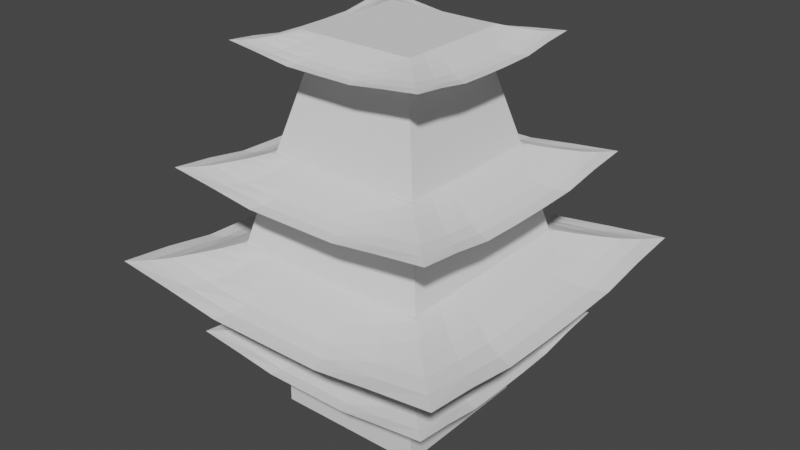# Source: houseJPN.blend  (saved by Blender 3.3.6; exported with 4.5.12 LTS)
import bpy
from mathutils import Matrix  # noqa: F401  (used for matrix-valued properties, if any)

bpy.ops.wm.read_factory_settings(use_empty=True)
scene = bpy.context.scene
scene.name = 'Scene'

# ---- collections
col_collection = bpy.data.collections.new('Collection'); scene.collection.children.link(col_collection)

# ---- world
world_world = bpy.data.worlds.new('World'); scene.world = world_world
world_world.use_nodes = True; world_world.node_tree.nodes.clear()
_N = world_world.node_tree.nodes; _L = world_world.node_tree.links
n0 = _N.new('ShaderNodeOutputWorld'); n0.name = 'World Output'; n0.location = (300, 300)
n1 = _N.new('ShaderNodeBackground'); n1.name = 'Background'; n1.location = (10, 300)
n1.inputs[0].default_value = (0.05088, 0.05088, 0.05088, 1.0)
_L.new(n1.outputs[0], n0.inputs[0])
n0.is_active_output = True
world_world.color = (0.05088, 0.05088, 0.05088)
world_world.use_sun_shadow = False
world_world.sun_shadow_jitter_overblur = 0.0

# ---- meshes
me_plane = bpy.data.meshes.new('Plane')
me_plane.from_pydata([(-1.0, -1.0, 0.1139), (1.0, -1.0, 0.1139), (-1.0, 1.0, 0.1139), (1.0, 1.0, 0.1139), (-1.0, -1.0, 0.1139), (1.0, -1.0, 0.1139), (-0.5769, 0.5769, 0.1882), (-0.5769, -0.5769, 0.1882), (0.5769, 0.5769, 0.1882), (0.5769, -0.5769, 0.1882), (-0.9154, -0.9154, 0.1118), (-0.8308, -0.8308, 0.1199), (-0.7462, -0.7462, 0.1398), (-0.6616, -0.6616, 0.1606), (-0.6616, 0.6616, 0.1606), (-0.7462, 0.7462, 0.1398), (-0.8308, 0.8308, 0.1199), (-0.9154, 0.9154, 0.1118), (0.9154, -0.9154, 0.1118), (0.8308, -0.8308, 0.1199), (0.7462, -0.7462, 0.1398), (0.6616, -0.6616, 0.1606), (0.9154, 0.9154, 0.1118), (0.8308, 0.8308, 0.1199), (0.7462, 0.7462, 0.1398), (0.6616, 0.6616, 0.1606), (-0.6667, -1.0, 0.07502), (-0.3333, -1.0, 0.03065), (2.98e-08, -1.0, 0.03008), (0.3333, -1.0, 0.03065), (0.6667, -1.0, 0.07502), (0.3846, 0.5769, 0.1853), (0.1923, 0.5769, 0.1853), (-1.49e-08, 0.5769, 0.1853), (-0.1923, 0.5769, 0.1853), (-0.3846, 0.5769, 0.1853), (-0.6667, -1.0, 0.07502), (-0.3333, -1.0, 0.03065), (2.98e-08, -1.0, 0.03008), (0.3333, -1.0, 0.03065), (0.6667, -1.0, 0.07502), (-0.3846, -0.5769, 0.1853), (-0.1923, -0.5769, 0.1853), (1.49e-08, -0.5769, 0.1853), (0.1923, -0.5769, 0.1853), (0.3846, -0.5769, 0.1853), (0.6667, 1.0, 0.07502), (0.3333, 1.0, 0.03065), (-2.98e-08, 1.0, 0.03008), (-0.3333, 1.0, 0.03065), (-0.6667, 1.0, 0.07502), (0.441, 0.6616, 0.1439), (0.2205, 0.6616, 0.1433), (0.0, 0.6616, 0.1433), (-0.2205, 0.6616, 0.1433), (-0.441, 0.6616, 0.1439), (0.4974, 0.7462, 0.109), (0.2487, 0.7462, 0.1012), (0.0, 0.7462, 0.1012), (-0.2487, 0.7462, 0.1012), (-0.4974, 0.7462, 0.109), (0.5539, 0.8308, 0.07913), (0.2769, 0.8308, 0.05919), (0.0, 0.8308, 0.05919), (-0.2769, 0.8308, 0.05919), (-0.5539, 0.8308, 0.07913), (0.6103, 0.9154, 0.0678), (0.3051, 0.9154, 0.03455), (0.0, 0.9154, 0.03455), (-0.3051, 0.9154, 0.03455), (-0.6103, 0.9154, 0.0678), (-0.441, -0.6616, 0.1439), (-0.2205, -0.6616, 0.1433), (0.0, -0.6616, 0.1433), (0.2205, -0.6616, 0.1433), (0.441, -0.6616, 0.1439), (-0.4974, -0.7462, 0.109), (-0.2487, -0.7462, 0.1012), (0.0, -0.7462, 0.1012), (0.2487, -0.7462, 0.1012), (0.4974, -0.7462, 0.109), (-0.5539, -0.8308, 0.07913), (-0.2769, -0.8308, 0.05919), (0.0, -0.8308, 0.05919), (0.2769, -0.8308, 0.05919), (0.5539, -0.8308, 0.07913), (-0.6103, -0.9154, 0.0678), (-0.3051, -0.9154, 0.03455), (0.0, -0.9154, 0.03455), (0.3051, -0.9154, 0.03455), (0.6103, -0.9154, 0.0678), (-0.5769, 0.4121, 0.1853), (-0.5769, 0.2473, 0.1853), (-0.5769, 0.08242, 0.1853), (-0.5769, -0.08242, 0.1853), (-0.5769, -0.2473, 0.1853), (-0.5769, -0.4121, 0.1853), (0.5769, -0.4121, 0.1853), (0.5769, -0.2473, 0.1853), (0.5769, -0.08242, 0.1853), (0.5769, 0.08242, 0.1853), (0.5769, 0.2473, 0.1853), (0.5769, 0.4121, 0.1853), (-1.0, 0.7143, 0.08343), (-1.0, 0.4286, 0.03758), (-1.0, 0.1429, 0.03008), (-1.0, -0.1429, 0.03008), (-1.0, -0.4286, 0.03758), (-1.0, -0.7143, 0.08343), (1.0, -0.7143, 0.08343), (1.0, -0.4286, 0.03758), (1.0, -0.1429, 0.03008), (1.0, 0.1429, 0.03008), (1.0, 0.4286, 0.03758), (1.0, 0.7143, 0.08343), (0.6616, -0.4725, 0.1451), (0.6616, -0.2835, 0.1433), (0.6616, -0.09451, 0.1433), (0.6616, 0.09451, 0.1433), (0.6616, 0.2835, 0.1433), (0.6616, 0.4725, 0.1451), (0.7462, -0.533, 0.1127), (0.7462, -0.3198, 0.1012), (0.7462, -0.1066, 0.1012), (0.7462, 0.1066, 0.1012), (0.7462, 0.3198, 0.1012), (0.7462, 0.533, 0.1127), (0.8308, -0.5934, 0.08505), (0.8308, -0.356, 0.05976), (0.8308, -0.1187, 0.05919), (0.8308, 0.1187, 0.05919), (0.8308, 0.356, 0.05976), (0.8308, 0.5934, 0.08505), (0.9154, -0.6538, 0.07536), (0.9154, -0.3923, 0.03811), (0.9154, -0.1308, 0.03455), (0.9154, 0.1308, 0.03455), (0.9154, 0.3923, 0.03811), (0.9154, 0.6538, 0.07536), (-0.6616, 0.4725, 0.1451), (-0.6616, 0.2835, 0.1433), (-0.6616, 0.09451, 0.1433), (-0.6616, -0.09451, 0.1433), (-0.6616, -0.2835, 0.1433), (-0.6616, -0.4725, 0.1451), (-0.7462, 0.533, 0.1127), (-0.7462, 0.3198, 0.1012), (-0.7462, 0.1066, 0.1012), (-0.7462, -0.1066, 0.1012), (-0.7462, -0.3198, 0.1012), (-0.7462, -0.533, 0.1127), (-0.8308, 0.5934, 0.08505), (-0.8308, 0.356, 0.05976), (-0.8308, 0.1187, 0.05919), (-0.8308, -0.1187, 0.05919), (-0.8308, -0.356, 0.05976), (-0.8308, -0.5934, 0.08505), (-0.9154, 0.6538, 0.07536), (-0.9154, 0.3923, 0.03811), (-0.9154, 0.1308, 0.03455), (-0.9154, -0.1308, 0.03455), (-0.9154, -0.3923, 0.03811), (-0.9154, -0.6538, 0.07536), (-0.3846, -0.4121, 0.1853), (-0.3846, -0.2473, 0.1853), (-0.3846, -0.08242, 0.1853), (-0.3846, 0.08242, 0.1853), (-0.3846, 0.2473, 0.1853), (-0.3846, 0.4121, 0.1853), (-0.1923, -0.4121, 0.1853), (-0.1923, -0.2473, 0.1853), (-0.1923, -0.08242, 0.1853), (-0.1923, 0.08242, 0.1853), (-0.1923, 0.2473, 0.1853), (-0.1923, 0.4121, 0.1853), (1.064e-08, -0.4121, 0.1853), (6.386e-09, -0.2473, 0.1853), (2.129e-09, -0.08242, 0.1853), (-2.129e-09, 0.08242, 0.1853), (-6.386e-09, 0.2473, 0.1853), (-1.064e-08, 0.4121, 0.1853), (0.1923, -0.4121, 0.1853), (0.1923, -0.2473, 0.1853), (0.1923, -0.08242, 0.1853), (0.1923, 0.08242, 0.1853), (0.1923, 0.2473, 0.1853), (0.1923, 0.4121, 0.1853), (0.3846, -0.4121, 0.1853), (0.3846, -0.2473, 0.1853), (0.3846, -0.08242, 0.1853), (0.3846, 0.08242, 0.1853), (0.3846, 0.2473, 0.1853), (0.3846, 0.4121, 0.1853), (-0.5815, 0.5815, 0.1832), (-0.5815, -0.5815, 0.1832), (0.5815, 0.5815, 0.1832), (0.5815, -0.5815, 0.1832), (-0.7573, 0.7573, 0.8224), (-0.7573, -0.7573, 0.8224), (0.7573, 0.7573, 0.8224), (0.7573, -0.7573, 0.8224), (-0.5876, 0.5876, 1.514), (-0.5876, -0.5876, 1.514), (0.5876, 0.5876, 1.514), (0.5876, -0.5876, 1.514), (-0.386, 0.386, 2.266), (-0.386, -0.386, 2.266), (0.386, 0.386, 2.266), (0.386, -0.386, 2.266), (-0.386, 0.386, 2.347), (-0.386, -0.386, 2.347), (0.386, 0.386, 2.347), (0.386, -0.386, 2.347), (-0.5815, -0.5815, -0.5265), (-0.5815, 0.5815, -0.5265), (0.5815, 0.5815, -0.5265), (0.5815, -0.5815, -0.5265)], [], [(192, 102, 8, 31), (26, 0, 4, 36), (157, 17, 2, 103), (86, 10, 0, 26), (133, 18, 1, 109), (66, 22, 3, 46), (31, 8, 25, 51), (51, 25, 24, 56), (56, 24, 23, 61), (61, 23, 22, 66), (97, 9, 21, 115), (115, 21, 20, 121), (121, 20, 19, 127), (127, 19, 18, 133), (41, 7, 13, 71), (71, 13, 12, 76), (76, 12, 11, 81), (81, 11, 10, 86), (91, 6, 14, 139), (139, 14, 15, 145), (145, 15, 16, 151), (151, 16, 17, 157), (19, 85, 90, 18), (85, 84, 89, 90), (84, 83, 88, 89), (83, 82, 87, 88), (82, 81, 86, 87), (20, 80, 85, 19), (80, 79, 84, 85), (79, 78, 83, 84), (78, 77, 82, 83), (77, 76, 81, 82), (21, 75, 80, 20), (75, 74, 79, 80), (74, 73, 78, 79), (73, 72, 77, 78), (72, 71, 76, 77), (9, 45, 75, 21), (45, 44, 74, 75), (44, 43, 73, 74), (43, 42, 72, 73), (42, 41, 71, 72), (16, 65, 70, 17), (65, 64, 69, 70), (64, 63, 68, 69), (63, 62, 67, 68), (62, 61, 66, 67), (15, 60, 65, 16), (60, 59, 64, 65), (59, 58, 63, 64), (58, 57, 62, 63), (57, 56, 61, 62), (14, 55, 60, 15), (55, 54, 59, 60), (54, 53, 58, 59), (53, 52, 57, 58), (52, 51, 56, 57), (6, 35, 55, 14), (35, 34, 54, 55), (34, 33, 53, 54), (33, 32, 52, 53), (32, 31, 51, 52), (17, 70, 50, 2), (70, 69, 49, 50), (69, 68, 48, 49), (68, 67, 47, 48), (67, 66, 46, 47), (18, 90, 30, 1), (90, 89, 29, 30), (89, 88, 28, 29), (88, 87, 27, 28), (87, 86, 26, 27), (1, 30, 40, 5), (30, 29, 39, 40), (29, 28, 38, 39), (28, 27, 37, 38), (27, 26, 36, 37), (91, 168, 35, 6), (168, 174, 34, 35), (174, 180, 33, 34), (180, 186, 32, 33), (186, 192, 31, 32), (44, 45, 187, 181), (181, 187, 188, 182), (182, 188, 189, 183), (183, 189, 190, 184), (184, 190, 191, 185), (185, 191, 192, 186), (43, 44, 181, 175), (175, 181, 182, 176), (176, 182, 183, 177), (177, 183, 184, 178), (178, 184, 185, 179), (179, 185, 186, 180), (42, 43, 175, 169), (169, 175, 176, 170), (170, 176, 177, 171), (171, 177, 178, 172), (172, 178, 179, 173), (173, 179, 180, 174), (41, 42, 169, 163), (163, 169, 170, 164), (164, 170, 171, 165), (165, 171, 172, 166), (166, 172, 173, 167), (167, 173, 174, 168), (7, 41, 163, 96), (96, 163, 164, 95), (95, 164, 165, 94), (94, 165, 166, 93), (93, 166, 167, 92), (92, 167, 168, 91), (11, 156, 162, 10), (156, 155, 161, 162), (155, 154, 160, 161), (154, 153, 159, 160), (153, 152, 158, 159), (152, 151, 157, 158), (12, 150, 156, 11), (150, 149, 155, 156), (149, 148, 154, 155), (148, 147, 153, 154), (147, 146, 152, 153), (146, 145, 151, 152), (13, 144, 150, 12), (144, 143, 149, 150), (143, 142, 148, 149), (142, 141, 147, 148), (141, 140, 146, 147), (140, 139, 145, 146), (7, 96, 144, 13), (96, 95, 143, 144), (95, 94, 142, 143), (94, 93, 141, 142), (93, 92, 140, 141), (92, 91, 139, 140), (23, 132, 138, 22), (132, 131, 137, 138), (131, 130, 136, 137), (130, 129, 135, 136), (129, 128, 134, 135), (128, 127, 133, 134), (24, 126, 132, 23), (126, 125, 131, 132), (125, 124, 130, 131), (124, 123, 129, 130), (123, 122, 128, 129), (122, 121, 127, 128), (25, 120, 126, 24), (120, 119, 125, 126), (119, 118, 124, 125), (118, 117, 123, 124), (117, 116, 122, 123), (116, 115, 121, 122), (8, 102, 120, 25), (102, 101, 119, 120), (101, 100, 118, 119), (100, 99, 117, 118), (99, 98, 116, 117), (98, 97, 115, 116), (22, 138, 114, 3), (138, 137, 113, 114), (137, 136, 112, 113), (136, 135, 111, 112), (135, 134, 110, 111), (134, 133, 109, 110), (10, 162, 108, 0), (162, 161, 107, 108), (161, 160, 106, 107), (160, 159, 105, 106), (159, 158, 104, 105), (158, 157, 103, 104), (45, 9, 97, 187), (187, 97, 98, 188), (188, 98, 99, 189), (189, 99, 100, 190), (190, 100, 101, 191), (191, 101, 102, 192), (196, 216, 215, 195), (200, 204, 202, 198), (196, 200, 198, 194), (193, 197, 199, 195), (195, 199, 200, 196), (194, 198, 197, 193), (203, 207, 208, 204), (197, 201, 203, 199), (199, 203, 204, 200), (198, 202, 201, 197), (208, 212, 210, 206), (202, 206, 205, 201), (204, 208, 206, 202), (201, 205, 207, 203), (210, 212, 211, 209), (205, 209, 211, 207), (207, 211, 212, 208), (206, 210, 209, 205), (213, 214, 215, 216), (193, 214, 213, 194), (194, 213, 216, 196), (195, 215, 214, 193)])
_uv = me_plane.uv_layers.new(name='UVMap')
_uv.uv.foreach_set('vector', [0.6923, 0.7061, 0.7885, 0.7061, 0.7885, 0.7885, 0.6923, 0.7885, 0.1667, 0.0, 0.0, 0.0, 0.0, 0.0, 0.1667, 0.0, 0.04231, 0.8269, 0.04231, 0.9577, 0.0, 1.0, 0.0, 0.8571, 0.1949, 0.04231, 0.04231, 0.04231, 0.0, 0.0, 0.1667, 0.0, 0.9577, 0.1731, 0.9577, 0.04231, 1.0, 0.0, 1.0, 0.1429, 0.8051, 0.9577, 0.9577, 0.9577, 1.0, 1.0, 0.8333, 1.0, 0.6923, 0.7885, 0.7885, 0.7885, 0.8308, 0.8308, 0.7205, 0.8308, 0.7205, 0.8308, 0.8308, 0.8308, 0.8731, 0.8731, 0.7487, 0.8731, 0.7487, 0.8731, 0.8731, 0.8731, 0.9154, 0.9154, 0.7769, 0.9154, 0.7769, 0.9154, 0.9154, 0.9154, 0.9577, 0.9577, 0.8051, 0.9577, 0.7885, 0.2939, 0.7885, 0.2115, 0.8308, 0.1692, 0.8308, 0.2637, 0.8308, 0.2637, 0.8308, 0.1692, 0.8731, 0.1269, 0.8731, 0.2335, 0.8731, 0.2335, 0.8731, 0.1269, 0.9154, 0.08461, 0.9154, 0.2033, 0.9154, 0.2033, 0.9154, 0.08461, 0.9577, 0.04231, 0.9577, 0.1731, 0.3077, 0.2115, 0.2115, 0.2115, 0.1692, 0.1692, 0.2795, 0.1692, 0.2795, 0.1692, 0.1692, 0.1692, 0.1269, 0.1269, 0.2513, 0.1269, 0.2513, 0.1269, 0.1269, 0.1269, 0.08461, 0.08461, 0.2231, 0.08461, 0.2231, 0.08461, 0.08461, 0.08461, 0.04231, 0.04231, 0.1949, 0.04231, 0.2115, 0.7061, 0.2115, 0.7885, 0.1692, 0.8308, 0.1692, 0.7363, 0.1692, 0.7363, 0.1692, 0.8308, 0.1269, 0.8731, 0.1269, 0.7665, 0.1269, 0.7665, 0.1269, 0.8731, 0.08461, 0.9154, 0.08461, 0.7967, 0.08461, 0.7967, 0.08461, 0.9154, 0.04231, 0.9577, 0.04231, 0.8269, 0.9154, 0.08461, 0.7769, 0.08461, 0.8051, 0.04231, 0.9577, 0.04231, 0.7769, 0.08461, 0.6385, 0.08461, 0.6526, 0.04231, 0.8051, 0.04231, 0.6385, 0.08461, 0.5, 0.08461, 0.5, 0.04231, 0.6526, 0.04231, 0.5, 0.08461, 0.3615, 0.08461, 0.3474, 0.04231, 0.5, 0.04231, 0.3615, 0.08461, 0.2231, 0.08461, 0.1949, 0.04231, 0.3474, 0.04231, 0.8731, 0.1269, 0.7487, 0.1269, 0.7769, 0.08461, 0.9154, 0.08461, 0.7487, 0.1269, 0.6244, 0.1269, 0.6385, 0.08461, 0.7769, 0.08461, 0.6244, 0.1269, 0.5, 0.1269, 0.5, 0.08461, 0.6385, 0.08461, 0.5, 0.1269, 0.3756, 0.1269, 0.3615, 0.08461, 0.5, 0.08461, 0.3756, 0.1269, 0.2513, 0.1269, 0.2231, 0.08461, 0.3615, 0.08461, 0.8308, 0.1692, 0.7205, 0.1692, 0.7487, 0.1269, 0.8731, 0.1269, 0.7205, 0.1692, 0.6103, 0.1692, 0.6244, 0.1269, 0.7487, 0.1269, 0.6103, 0.1692, 0.5, 0.1692, 0.5, 0.1269, 0.6244, 0.1269, 0.5, 0.1692, 0.3897, 0.1692, 0.3756, 0.1269, 0.5, 0.1269, 0.3897, 0.1692, 0.2795, 0.1692, 0.2513, 0.1269, 0.3756, 0.1269, 0.7885, 0.2115, 0.6923, 0.2115, 0.7205, 0.1692, 0.8308, 0.1692, 0.6923, 0.2115, 0.5962, 0.2115, 0.6103, 0.1692, 0.7205, 0.1692, 0.5962, 0.2115, 0.5, 0.2115, 0.5, 0.1692, 0.6103, 0.1692, 0.5, 0.2115, 0.4038, 0.2115, 0.3897, 0.1692, 0.5, 0.1692, 0.4038, 0.2115, 0.3077, 0.2115, 0.2795, 0.1692, 0.3897, 0.1692, 0.08461, 0.9154, 0.2231, 0.9154, 0.1949, 0.9577, 0.04231, 0.9577, 0.2231, 0.9154, 0.3615, 0.9154, 0.3474, 0.9577, 0.1949, 0.9577, 0.3615, 0.9154, 0.5, 0.9154, 0.5, 0.9577, 0.3474, 0.9577, 0.5, 0.9154, 0.6385, 0.9154, 0.6526, 0.9577, 0.5, 0.9577, 0.6385, 0.9154, 0.7769, 0.9154, 0.8051, 0.9577, 0.6526, 0.9577, 0.1269, 0.8731, 0.2513, 0.8731, 0.2231, 0.9154, 0.08461, 0.9154, 0.2513, 0.8731, 0.3756, 0.8731, 0.3615, 0.9154, 0.2231, 0.9154, 0.3756, 0.8731, 0.5, 0.8731, 0.5, 0.9154, 0.3615, 0.9154, 0.5, 0.8731, 0.6244, 0.8731, 0.6385, 0.9154, 0.5, 0.9154, 0.6244, 0.8731, 0.7487, 0.8731, 0.7769, 0.9154, 0.6385, 0.9154, 0.1692, 0.8308, 0.2795, 0.8308, 0.2513, 0.8731, 0.1269, 0.8731, 0.2795, 0.8308, 0.3897, 0.8308, 0.3756, 0.8731, 0.2513, 0.8731, 0.3897, 0.8308, 0.5, 0.8308, 0.5, 0.8731, 0.3756, 0.8731, 0.5, 0.8308, 0.6103, 0.8308, 0.6244, 0.8731, 0.5, 0.8731, 0.6103, 0.8308, 0.7205, 0.8308, 0.7487, 0.8731, 0.6244, 0.8731, 0.2115, 0.7885, 0.3077, 0.7885, 0.2795, 0.8308, 0.1692, 0.8308, 0.3077, 0.7885, 0.4038, 0.7885, 0.3897, 0.8308, 0.2795, 0.8308, 0.4038, 0.7885, 0.5, 0.7885, 0.5, 0.8308, 0.3897, 0.8308, 0.5, 0.7885, 0.5962, 0.7885, 0.6103, 0.8308, 0.5, 0.8308, 0.5962, 0.7885, 0.6923, 0.7885, 0.7205, 0.8308, 0.6103, 0.8308, 0.04231, 0.9577, 0.1949, 0.9577, 0.1667, 1.0, 0.0, 1.0, 0.1949, 0.9577, 0.3474, 0.9577, 0.3333, 1.0, 0.1667, 1.0, 0.3474, 0.9577, 0.5, 0.9577, 0.5, 1.0, 0.3333, 1.0, 0.5, 0.9577, 0.6526, 0.9577, 0.6667, 1.0, 0.5, 1.0, 0.6526, 0.9577, 0.8051, 0.9577, 0.8333, 1.0, 0.6667, 1.0, 0.9577, 0.04231, 0.8051, 0.04231, 0.8333, 0.0, 1.0, 0.0, 0.8051, 0.04231, 0.6526, 0.04231, 0.6667, 0.0, 0.8333, 0.0, 0.6526, 0.04231, 0.5, 0.04231, 0.5, 0.0, 0.6667, 0.0, 0.5, 0.04231, 0.3474, 0.04231, 0.3333, 0.0, 0.5, 0.0, 0.3474, 0.04231, 0.1949, 0.04231, 0.1667, 0.0, 0.3333, 0.0, 1.0, 0.0, 0.8333, 0.0, 0.8333, 0.0, 1.0, 0.0, 0.8333, 0.0, 0.6667, 0.0, 0.6667, 0.0, 0.8333, 0.0, 0.6667, 0.0, 0.5, 0.0, 0.5, 0.0, 0.6667, 0.0, 0.5, 0.0, 0.3333, 0.0, 0.3333, 0.0, 0.5, 0.0, 0.3333, 0.0, 0.1667, 0.0, 0.1667, 0.0, 0.3333, 0.0, 0.2115, 0.7061, 0.3077, 0.7061, 0.3077, 0.7885, 0.2115, 0.7885, 0.3077, 0.7061, 0.4038, 0.7061, 0.4038, 0.7885, 0.3077, 0.7885, 0.4038, 0.7061, 0.5, 0.7061, 0.5, 0.7885, 0.4038, 0.7885, 0.5, 0.7061, 0.5962, 0.7061, 0.5962, 0.7885, 0.5, 0.7885, 0.5962, 0.7061, 0.6923, 0.7061, 0.6923, 0.7885, 0.5962, 0.7885, 0.5962, 0.2115, 0.6923, 0.2115, 0.6923, 0.2939, 0.5962, 0.2939, 0.5962, 0.2939, 0.6923, 0.2939, 0.6923, 0.3764, 0.5962, 0.3764, 0.5962, 0.3764, 0.6923, 0.3764, 0.6923, 0.4588, 0.5962, 0.4588, 0.5962, 0.4588, 0.6923, 0.4588, 0.6923, 0.5412, 0.5962, 0.5412, 0.5962, 0.5412, 0.6923, 0.5412, 0.6923, 0.6236, 0.5962, 0.6236, 0.5962, 0.6236, 0.6923, 0.6236, 0.6923, 0.7061, 0.5962, 0.7061, 0.5, 0.2115, 0.5962, 0.2115, 0.5962, 0.2939, 0.5, 0.2939, 0.5, 0.2939, 0.5962, 0.2939, 0.5962, 0.3764, 0.5, 0.3764, 0.5, 0.3764, 0.5962, 0.3764, 0.5962, 0.4588, 0.5, 0.4588, 0.5, 0.4588, 0.5962, 0.4588, 0.5962, 0.5412, 0.5, 0.5412, 0.5, 0.5412, 0.5962, 0.5412, 0.5962, 0.6236, 0.5, 0.6236, 0.5, 0.6236, 0.5962, 0.6236, 0.5962, 0.7061, 0.5, 0.7061, 0.4038, 0.2115, 0.5, 0.2115, 0.5, 0.2939, 0.4038, 0.2939, 0.4038, 0.2939, 0.5, 0.2939, 0.5, 0.3764, 0.4038, 0.3764, 0.4038, 0.3764, 0.5, 0.3764, 0.5, 0.4588, 0.4038, 0.4588, 0.4038, 0.4588, 0.5, 0.4588, 0.5, 0.5412, 0.4038, 0.5412, 0.4038, 0.5412, 0.5, 0.5412, 0.5, 0.6236, 0.4038, 0.6236, 0.4038, 0.6236, 0.5, 0.6236, 0.5, 0.7061, 0.4038, 0.7061, 0.3077, 0.2115, 0.4038, 0.2115, 0.4038, 0.2939, 0.3077, 0.2939, 0.3077, 0.2939, 0.4038, 0.2939, 0.4038, 0.3764, 0.3077, 0.3764, 0.3077, 0.3764, 0.4038, 0.3764, 0.4038, 0.4588, 0.3077, 0.4588, 0.3077, 0.4588, 0.4038, 0.4588, 0.4038, 0.5412, 0.3077, 0.5412, 0.3077, 0.5412, 0.4038, 0.5412, 0.4038, 0.6236, 0.3077, 0.6236, 0.3077, 0.6236, 0.4038, 0.6236, 0.4038, 0.7061, 0.3077, 0.7061, 0.2115, 0.2115, 0.3077, 0.2115, 0.3077, 0.2939, 0.2115, 0.2939, 0.2115, 0.2939, 0.3077, 0.2939, 0.3077, 0.3764, 0.2115, 0.3764, 0.2115, 0.3764, 0.3077, 0.3764, 0.3077, 0.4588, 0.2115, 0.4588, 0.2115, 0.4588, 0.3077, 0.4588, 0.3077, 0.5412, 0.2115, 0.5412, 0.2115, 0.5412, 0.3077, 0.5412, 0.3077, 0.6236, 0.2115, 0.6236, 0.2115, 0.6236, 0.3077, 0.6236, 0.3077, 0.7061, 0.2115, 0.7061, 0.08461, 0.08461, 0.08461, 0.2033, 0.04231, 0.1731, 0.04231, 0.04231, 0.08461, 0.2033, 0.08461, 0.322, 0.04231, 0.3038, 0.04231, 0.1731, 0.08461, 0.322, 0.08461, 0.4407, 0.04231, 0.4346, 0.04231, 0.3038, 0.08461, 0.4407, 0.08461, 0.5593, 0.04231, 0.5654, 0.04231, 0.4346, 0.08461, 0.5593, 0.08461, 0.678, 0.04231, 0.6962, 0.04231, 0.5654, 0.08461, 0.678, 0.08461, 0.7967, 0.04231, 0.8269, 0.04231, 0.6962, 0.1269, 0.1269, 0.1269, 0.2335, 0.08461, 0.2033, 0.08461, 0.08461, 0.1269, 0.2335, 0.1269, 0.3401, 0.08461, 0.322, 0.08461, 0.2033, 0.1269, 0.3401, 0.1269, 0.4467, 0.08461, 0.4407, 0.08461, 0.322, 0.1269, 0.4467, 0.1269, 0.5533, 0.08461, 0.5593, 0.08461, 0.4407, 0.1269, 0.5533, 0.1269, 0.6599, 0.08461, 0.678, 0.08461, 0.5593, 0.1269, 0.6599, 0.1269, 0.7665, 0.08461, 0.7967, 0.08461, 0.678, 0.1692, 0.1692, 0.1692, 0.2637, 0.1269, 0.2335, 0.1269, 0.1269, 0.1692, 0.2637, 0.1692, 0.3582, 0.1269, 0.3401, 0.1269, 0.2335, 0.1692, 0.3582, 0.1692, 0.4527, 0.1269, 0.4467, 0.1269, 0.3401, 0.1692, 0.4527, 0.1692, 0.5473, 0.1269, 0.5533, 0.1269, 0.4467, 0.1692, 0.5473, 0.1692, 0.6418, 0.1269, 0.6599, 0.1269, 0.5533, 0.1692, 0.6418, 0.1692, 0.7363, 0.1269, 0.7665, 0.1269, 0.6599, 0.2115, 0.2115, 0.2115, 0.2939, 0.1692, 0.2637, 0.1692, 0.1692, 0.2115, 0.2939, 0.2115, 0.3764, 0.1692, 0.3582, 0.1692, 0.2637, 0.2115, 0.3764, 0.2115, 0.4588, 0.1692, 0.4527, 0.1692, 0.3582, 0.2115, 0.4588, 0.2115, 0.5412, 0.1692, 0.5473, 0.1692, 0.4527, 0.2115, 0.5412, 0.2115, 0.6236, 0.1692, 0.6418, 0.1692, 0.5473, 0.2115, 0.6236, 0.2115, 0.7061, 0.1692, 0.7363, 0.1692, 0.6418, 0.9154, 0.9154, 0.9154, 0.7967, 0.9577, 0.8269, 0.9577, 0.9577, 0.9154, 0.7967, 0.9154, 0.678, 0.9577, 0.6962, 0.9577, 0.8269, 0.9154, 0.678, 0.9154, 0.5593, 0.9577, 0.5654, 0.9577, 0.6962, 0.9154, 0.5593, 0.9154, 0.4407, 0.9577, 0.4346, 0.9577, 0.5654, 0.9154, 0.4407, 0.9154, 0.322, 0.9577, 0.3038, 0.9577, 0.4346, 0.9154, 0.322, 0.9154, 0.2033, 0.9577, 0.1731, 0.9577, 0.3038, 0.8731, 0.8731, 0.8731, 0.7665, 0.9154, 0.7967, 0.9154, 0.9154, 0.8731, 0.7665, 0.8731, 0.6599, 0.9154, 0.678, 0.9154, 0.7967, 0.8731, 0.6599, 0.8731, 0.5533, 0.9154, 0.5593, 0.9154, 0.678, 0.8731, 0.5533, 0.8731, 0.4467, 0.9154, 0.4407, 0.9154, 0.5593, 0.8731, 0.4467, 0.8731, 0.3401, 0.9154, 0.322, 0.9154, 0.4407, 0.8731, 0.3401, 0.8731, 0.2335, 0.9154, 0.2033, 0.9154, 0.322, 0.8308, 0.8308, 0.8308, 0.7363, 0.8731, 0.7665, 0.8731, 0.8731, 0.8308, 0.7363, 0.8308, 0.6418, 0.8731, 0.6599, 0.8731, 0.7665, 0.8308, 0.6418, 0.8308, 0.5473, 0.8731, 0.5533, 0.8731, 0.6599, 0.8308, 0.5473, 0.8308, 0.4527, 0.8731, 0.4467, 0.8731, 0.5533, 0.8308, 0.4527, 0.8308, 0.3582, 0.8731, 0.3401, 0.8731, 0.4467, 0.8308, 0.3582, 0.8308, 0.2637, 0.8731, 0.2335, 0.8731, 0.3401, 0.7885, 0.7885, 0.7885, 0.7061, 0.8308, 0.7363, 0.8308, 0.8308, 0.7885, 0.7061, 0.7885, 0.6236, 0.8308, 0.6418, 0.8308, 0.7363, 0.7885, 0.6236, 0.7885, 0.5412, 0.8308, 0.5473, 0.8308, 0.6418, 0.7885, 0.5412, 0.7885, 0.4588, 0.8308, 0.4527, 0.8308, 0.5473, 0.7885, 0.4588, 0.7885, 0.3764, 0.8308, 0.3582, 0.8308, 0.4527, 0.7885, 0.3764, 0.7885, 0.2939, 0.8308, 0.2637, 0.8308, 0.3582, 0.9577, 0.9577, 0.9577, 0.8269, 1.0, 0.8571, 1.0, 1.0, 0.9577, 0.8269, 0.9577, 0.6962, 1.0, 0.7143, 1.0, 0.8571, 0.9577, 0.6962, 0.9577, 0.5654, 1.0, 0.5714, 1.0, 0.7143, 0.9577, 0.5654, 0.9577, 0.4346, 1.0, 0.4286, 1.0, 0.5714, 0.9577, 0.4346, 0.9577, 0.3038, 1.0, 0.2857, 1.0, 0.4286, 0.9577, 0.3038, 0.9577, 0.1731, 1.0, 0.1429, 1.0, 0.2857, 0.04231, 0.04231, 0.04231, 0.1731, 0.0, 0.1429, 0.0, 0.0, 0.04231, 0.1731, 0.04231, 0.3038, 0.0, 0.2857, 0.0, 0.1429, 0.04231, 0.3038, 0.04231, 0.4346, 0.0, 0.4286, 0.0, 0.2857, 0.04231, 0.4346, 0.04231, 0.5654, 0.0, 0.5714, 0.0, 0.4286, 0.04231, 0.5654, 0.04231, 0.6962, 0.0, 0.7143, 0.0, 0.5714, 0.04231, 0.6962, 0.04231, 0.8269, 0.0, 0.8571, 0.0, 0.7143, 0.6923, 0.2115, 0.7885, 0.2115, 0.7885, 0.2939, 0.6923, 0.2939, 0.6923, 0.2939, 0.7885, 0.2939, 0.7885, 0.3764, 0.6923, 0.3764, 0.6923, 0.3764, 0.7885, 0.3764, 0.7885, 0.4588, 0.6923, 0.4588, 0.6923, 0.4588, 0.7885, 0.4588, 0.7885, 0.5412, 0.6923, 0.5412, 0.6923, 0.5412, 0.7885, 0.5412, 0.7885, 0.6236, 0.6923, 0.6236, 0.6923, 0.6236, 0.7885, 0.6236, 0.7885, 0.7061, 0.6923, 0.7061, 0.0, 0.0, 0.0, 0.0, 0.0, 0.0, 0.0, 0.0, 0.0, 0.0, 0.0, 0.0, 0.0, 0.0, 0.0, 0.0, 0.0, 0.0, 0.0, 0.0, 0.0, 0.0, 0.0, 0.0, 0.0, 0.0, 0.0, 0.0, 0.0, 0.0, 0.0, 0.0, 0.0, 0.0, 0.0, 0.0, 0.0, 0.0, 0.0, 0.0, 0.0, 0.0, 0.0, 0.0, 0.0, 0.0, 0.0, 0.0, 0.0, 0.0, 0.0, 0.0, 0.0, 0.0, 0.0, 0.0, 0.0, 0.0, 0.0, 0.0, 0.0, 0.0, 0.0, 0.0, 0.0, 0.0, 0.0, 0.0, 0.0, 0.0, 0.0, 0.0, 0.0, 0.0, 0.0, 0.0, 0.0, 0.0, 0.0, 0.0, 0.0, 0.0, 0.0, 0.0, 0.0, 0.0, 0.0, 0.0, 0.0, 0.0, 0.0, 0.0, 0.0, 0.0, 0.0, 0.0, 0.0, 0.0, 0.0, 0.0, 0.0, 0.0, 0.0, 0.0, 0.0, 0.0, 0.0, 0.0, 0.0, 0.0, 0.0, 0.0, 0.0, 0.0, 0.0, 0.0, 0.0, 0.0, 0.0, 0.0, 0.0, 0.0, 0.0, 0.0, 0.0, 0.0, 0.0, 0.0, 0.0, 0.0, 0.0, 0.0, 0.0, 0.0, 0.0, 0.0, 0.0, 0.0, 0.0, 0.0, 0.0, 0.0, 0.0, 0.0, 0.0, 0.0, 0.0, 0.0, 0.0, 0.0, 0.0, 0.0, 0.0, 0.0, 0.0, 0.0, 0.0, 0.0, 0.0, 0.0, 0.0, 0.0, 0.0, 0.0, 0.0, 0.0, 0.0, 0.0, 0.0, 0.0, 0.0, 0.0, 0.0, 0.0, 0.0, 0.0])
me_plane.update()
me_plane_001 = bpy.data.meshes.new('Plane.001')
me_plane_001.from_pydata([(-1.0, -1.0, 0.1139), (1.0, -1.0, 0.1139), (-1.0, 1.0, 0.1139), (1.0, 1.0, 0.1139), (-1.0, -1.0, 0.1139), (1.0, -1.0, 0.1139), (-0.5769, 0.5769, 0.1882), (-0.5769, -0.5769, 0.1882), (0.5769, 0.5769, 0.1882), (0.5769, -0.5769, 0.1882), (-0.9154, -0.9154, 0.1118), (-0.8308, -0.8308, 0.1199), (-0.7462, -0.7462, 0.1398), (-0.6616, -0.6616, 0.1606), (-0.6616, 0.6616, 0.1606), (-0.7462, 0.7462, 0.1398), (-0.8308, 0.8308, 0.1199), (-0.9154, 0.9154, 0.1118), (0.9154, -0.9154, 0.1118), (0.8308, -0.8308, 0.1199), (0.7462, -0.7462, 0.1398), (0.6616, -0.6616, 0.1606), (0.9154, 0.9154, 0.1118), (0.8308, 0.8308, 0.1199), (0.7462, 0.7462, 0.1398), (0.6616, 0.6616, 0.1606), (-0.6667, -1.0, 0.07502), (-0.3333, -1.0, 0.03065), (2.98e-08, -1.0, 0.03008), (0.3333, -1.0, 0.03065), (0.6667, -1.0, 0.07502), (0.3846, 0.5769, 0.1853), (0.1923, 0.5769, 0.1853), (-1.49e-08, 0.5769, 0.1853), (-0.1923, 0.5769, 0.1853), (-0.3846, 0.5769, 0.1853), (-0.6667, -1.0, 0.07502), (-0.3333, -1.0, 0.03065), (2.98e-08, -1.0, 0.03008), (0.3333, -1.0, 0.03065), (0.6667, -1.0, 0.07502), (-0.3846, -0.5769, 0.1853), (-0.1923, -0.5769, 0.1853), (1.49e-08, -0.5769, 0.1853), (0.1923, -0.5769, 0.1853), (0.3846, -0.5769, 0.1853), (0.6667, 1.0, 0.07502), (0.3333, 1.0, 0.03065), (-2.98e-08, 1.0, 0.03008), (-0.3333, 1.0, 0.03065), (-0.6667, 1.0, 0.07502), (0.441, 0.6616, 0.1439), (0.2205, 0.6616, 0.1433), (0.0, 0.6616, 0.1433), (-0.2205, 0.6616, 0.1433), (-0.441, 0.6616, 0.1439), (0.4974, 0.7462, 0.109), (0.2487, 0.7462, 0.1012), (0.0, 0.7462, 0.1012), (-0.2487, 0.7462, 0.1012), (-0.4974, 0.7462, 0.109), (0.5539, 0.8308, 0.07913), (0.2769, 0.8308, 0.05919), (0.0, 0.8308, 0.05919), (-0.2769, 0.8308, 0.05919), (-0.5539, 0.8308, 0.07913), (0.6103, 0.9154, 0.0678), (0.3051, 0.9154, 0.03455), (0.0, 0.9154, 0.03455), (-0.3051, 0.9154, 0.03455), (-0.6103, 0.9154, 0.0678), (-0.441, -0.6616, 0.1439), (-0.2205, -0.6616, 0.1433), (0.0, -0.6616, 0.1433), (0.2205, -0.6616, 0.1433), (0.441, -0.6616, 0.1439), (-0.4974, -0.7462, 0.109), (-0.2487, -0.7462, 0.1012), (0.0, -0.7462, 0.1012), (0.2487, -0.7462, 0.1012), (0.4974, -0.7462, 0.109), (-0.5539, -0.8308, 0.07913), (-0.2769, -0.8308, 0.05919), (0.0, -0.8308, 0.05919), (0.2769, -0.8308, 0.05919), (0.5539, -0.8308, 0.07913), (-0.6103, -0.9154, 0.0678), (-0.3051, -0.9154, 0.03455), (0.0, -0.9154, 0.03455), (0.3051, -0.9154, 0.03455), (0.6103, -0.9154, 0.0678), (-0.5769, 0.4121, 0.1853), (-0.5769, 0.2473, 0.1853), (-0.5769, 0.08242, 0.1853), (-0.5769, -0.08242, 0.1853), (-0.5769, -0.2473, 0.1853), (-0.5769, -0.4121, 0.1853), (0.5769, -0.4121, 0.1853), (0.5769, -0.2473, 0.1853), (0.5769, -0.08242, 0.1853), (0.5769, 0.08242, 0.1853), (0.5769, 0.2473, 0.1853), (0.5769, 0.4121, 0.1853), (-1.0, 0.7143, 0.08343), (-1.0, 0.4286, 0.03758), (-1.0, 0.1429, 0.03008), (-1.0, -0.1429, 0.03008), (-1.0, -0.4286, 0.03758), (-1.0, -0.7143, 0.08343), (1.0, -0.7143, 0.08343), (1.0, -0.4286, 0.03758), (1.0, -0.1429, 0.03008), (1.0, 0.1429, 0.03008), (1.0, 0.4286, 0.03758), (1.0, 0.7143, 0.08343), (0.6616, -0.4725, 0.1451), (0.6616, -0.2835, 0.1433), (0.6616, -0.09451, 0.1433), (0.6616, 0.09451, 0.1433), (0.6616, 0.2835, 0.1433), (0.6616, 0.4725, 0.1451), (0.7462, -0.533, 0.1127), (0.7462, -0.3198, 0.1012), (0.7462, -0.1066, 0.1012), (0.7462, 0.1066, 0.1012), (0.7462, 0.3198, 0.1012), (0.7462, 0.533, 0.1127), (0.8308, -0.5934, 0.08505), (0.8308, -0.356, 0.05976), (0.8308, -0.1187, 0.05919), (0.8308, 0.1187, 0.05919), (0.8308, 0.356, 0.05976), (0.8308, 0.5934, 0.08505), (0.9154, -0.6538, 0.07536), (0.9154, -0.3923, 0.03811), (0.9154, -0.1308, 0.03455), (0.9154, 0.1308, 0.03455), (0.9154, 0.3923, 0.03811), (0.9154, 0.6538, 0.07536), (-0.6616, 0.4725, 0.1451), (-0.6616, 0.2835, 0.1433), (-0.6616, 0.09451, 0.1433), (-0.6616, -0.09451, 0.1433), (-0.6616, -0.2835, 0.1433), (-0.6616, -0.4725, 0.1451), (-0.7462, 0.533, 0.1127), (-0.7462, 0.3198, 0.1012), (-0.7462, 0.1066, 0.1012), (-0.7462, -0.1066, 0.1012), (-0.7462, -0.3198, 0.1012), (-0.7462, -0.533, 0.1127), (-0.8308, 0.5934, 0.08505), (-0.8308, 0.356, 0.05976), (-0.8308, 0.1187, 0.05919), (-0.8308, -0.1187, 0.05919), (-0.8308, -0.356, 0.05976), (-0.8308, -0.5934, 0.08505), (-0.9154, 0.6538, 0.07536), (-0.9154, 0.3923, 0.03811), (-0.9154, 0.1308, 0.03455), (-0.9154, -0.1308, 0.03455), (-0.9154, -0.3923, 0.03811), (-0.9154, -0.6538, 0.07536), (-0.3846, -0.4121, 0.1853), (-0.3846, -0.2473, 0.1853), (-0.3846, -0.08242, 0.1853), (-0.3846, 0.08242, 0.1853), (-0.3846, 0.2473, 0.1853), (-0.3846, 0.4121, 0.1853), (-0.1923, -0.4121, 0.1853), (-0.1923, -0.2473, 0.1853), (-0.1923, -0.08242, 0.1853), (-0.1923, 0.08242, 0.1853), (-0.1923, 0.2473, 0.1853), (-0.1923, 0.4121, 0.1853), (1.064e-08, -0.4121, 0.1853), (6.386e-09, -0.2473, 0.1853), (2.129e-09, -0.08242, 0.1853), (-2.129e-09, 0.08242, 0.1853), (-6.386e-09, 0.2473, 0.1853), (-1.064e-08, 0.4121, 0.1853), (0.1923, -0.4121, 0.1853), (0.1923, -0.2473, 0.1853), (0.1923, -0.08242, 0.1853), (0.1923, 0.08242, 0.1853), (0.1923, 0.2473, 0.1853), (0.1923, 0.4121, 0.1853), (0.3846, -0.4121, 0.1853), (0.3846, -0.2473, 0.1853), (0.3846, -0.08242, 0.1853), (0.3846, 0.08242, 0.1853), (0.3846, 0.2473, 0.1853), (0.3846, 0.4121, 0.1853)], [], [(192, 102, 8, 31), (26, 0, 4, 36), (157, 17, 2, 103), (86, 10, 0, 26), (133, 18, 1, 109), (66, 22, 3, 46), (31, 8, 25, 51), (51, 25, 24, 56), (56, 24, 23, 61), (61, 23, 22, 66), (97, 9, 21, 115), (115, 21, 20, 121), (121, 20, 19, 127), (127, 19, 18, 133), (41, 7, 13, 71), (71, 13, 12, 76), (76, 12, 11, 81), (81, 11, 10, 86), (91, 6, 14, 139), (139, 14, 15, 145), (145, 15, 16, 151), (151, 16, 17, 157), (19, 85, 90, 18), (85, 84, 89, 90), (84, 83, 88, 89), (83, 82, 87, 88), (82, 81, 86, 87), (20, 80, 85, 19), (80, 79, 84, 85), (79, 78, 83, 84), (78, 77, 82, 83), (77, 76, 81, 82), (21, 75, 80, 20), (75, 74, 79, 80), (74, 73, 78, 79), (73, 72, 77, 78), (72, 71, 76, 77), (9, 45, 75, 21), (45, 44, 74, 75), (44, 43, 73, 74), (43, 42, 72, 73), (42, 41, 71, 72), (16, 65, 70, 17), (65, 64, 69, 70), (64, 63, 68, 69), (63, 62, 67, 68), (62, 61, 66, 67), (15, 60, 65, 16), (60, 59, 64, 65), (59, 58, 63, 64), (58, 57, 62, 63), (57, 56, 61, 62), (14, 55, 60, 15), (55, 54, 59, 60), (54, 53, 58, 59), (53, 52, 57, 58), (52, 51, 56, 57), (6, 35, 55, 14), (35, 34, 54, 55), (34, 33, 53, 54), (33, 32, 52, 53), (32, 31, 51, 52), (17, 70, 50, 2), (70, 69, 49, 50), (69, 68, 48, 49), (68, 67, 47, 48), (67, 66, 46, 47), (18, 90, 30, 1), (90, 89, 29, 30), (89, 88, 28, 29), (88, 87, 27, 28), (87, 86, 26, 27), (1, 30, 40, 5), (30, 29, 39, 40), (29, 28, 38, 39), (28, 27, 37, 38), (27, 26, 36, 37), (91, 168, 35, 6), (168, 174, 34, 35), (174, 180, 33, 34), (180, 186, 32, 33), (186, 192, 31, 32), (44, 45, 187, 181), (181, 187, 188, 182), (182, 188, 189, 183), (183, 189, 190, 184), (184, 190, 191, 185), (185, 191, 192, 186), (43, 44, 181, 175), (175, 181, 182, 176), (176, 182, 183, 177), (177, 183, 184, 178), (178, 184, 185, 179), (179, 185, 186, 180), (42, 43, 175, 169), (169, 175, 176, 170), (170, 176, 177, 171), (171, 177, 178, 172), (172, 178, 179, 173), (173, 179, 180, 174), (41, 42, 169, 163), (163, 169, 170, 164), (164, 170, 171, 165), (165, 171, 172, 166), (166, 172, 173, 167), (167, 173, 174, 168), (7, 41, 163, 96), (96, 163, 164, 95), (95, 164, 165, 94), (94, 165, 166, 93), (93, 166, 167, 92), (92, 167, 168, 91), (11, 156, 162, 10), (156, 155, 161, 162), (155, 154, 160, 161), (154, 153, 159, 160), (153, 152, 158, 159), (152, 151, 157, 158), (12, 150, 156, 11), (150, 149, 155, 156), (149, 148, 154, 155), (148, 147, 153, 154), (147, 146, 152, 153), (146, 145, 151, 152), (13, 144, 150, 12), (144, 143, 149, 150), (143, 142, 148, 149), (142, 141, 147, 148), (141, 140, 146, 147), (140, 139, 145, 146), (7, 96, 144, 13), (96, 95, 143, 144), (95, 94, 142, 143), (94, 93, 141, 142), (93, 92, 140, 141), (92, 91, 139, 140), (23, 132, 138, 22), (132, 131, 137, 138), (131, 130, 136, 137), (130, 129, 135, 136), (129, 128, 134, 135), (128, 127, 133, 134), (24, 126, 132, 23), (126, 125, 131, 132), (125, 124, 130, 131), (124, 123, 129, 130), (123, 122, 128, 129), (122, 121, 127, 128), (25, 120, 126, 24), (120, 119, 125, 126), (119, 118, 124, 125), (118, 117, 123, 124), (117, 116, 122, 123), (116, 115, 121, 122), (8, 102, 120, 25), (102, 101, 119, 120), (101, 100, 118, 119), (100, 99, 117, 118), (99, 98, 116, 117), (98, 97, 115, 116), (22, 138, 114, 3), (138, 137, 113, 114), (137, 136, 112, 113), (136, 135, 111, 112), (135, 134, 110, 111), (134, 133, 109, 110), (10, 162, 108, 0), (162, 161, 107, 108), (161, 160, 106, 107), (160, 159, 105, 106), (159, 158, 104, 105), (158, 157, 103, 104), (45, 9, 97, 187), (187, 97, 98, 188), (188, 98, 99, 189), (189, 99, 100, 190), (190, 100, 101, 191), (191, 101, 102, 192)])
_uv = me_plane_001.uv_layers.new(name='UVMap')
_uv.uv.foreach_set('vector', [0.6923, 0.7061, 0.7885, 0.7061, 0.7885, 0.7885, 0.6923, 0.7885, 0.1667, 0.0, 0.0, 0.0, 0.0, 0.0, 0.1667, 0.0, 0.04231, 0.8269, 0.04231, 0.9577, 0.0, 1.0, 0.0, 0.8571, 0.1949, 0.04231, 0.04231, 0.04231, 0.0, 0.0, 0.1667, 0.0, 0.9577, 0.1731, 0.9577, 0.04231, 1.0, 0.0, 1.0, 0.1429, 0.8051, 0.9577, 0.9577, 0.9577, 1.0, 1.0, 0.8333, 1.0, 0.6923, 0.7885, 0.7885, 0.7885, 0.8308, 0.8308, 0.7205, 0.8308, 0.7205, 0.8308, 0.8308, 0.8308, 0.8731, 0.8731, 0.7487, 0.8731, 0.7487, 0.8731, 0.8731, 0.8731, 0.9154, 0.9154, 0.7769, 0.9154, 0.7769, 0.9154, 0.9154, 0.9154, 0.9577, 0.9577, 0.8051, 0.9577, 0.7885, 0.2939, 0.7885, 0.2115, 0.8308, 0.1692, 0.8308, 0.2637, 0.8308, 0.2637, 0.8308, 0.1692, 0.8731, 0.1269, 0.8731, 0.2335, 0.8731, 0.2335, 0.8731, 0.1269, 0.9154, 0.08461, 0.9154, 0.2033, 0.9154, 0.2033, 0.9154, 0.08461, 0.9577, 0.04231, 0.9577, 0.1731, 0.3077, 0.2115, 0.2115, 0.2115, 0.1692, 0.1692, 0.2795, 0.1692, 0.2795, 0.1692, 0.1692, 0.1692, 0.1269, 0.1269, 0.2513, 0.1269, 0.2513, 0.1269, 0.1269, 0.1269, 0.08461, 0.08461, 0.2231, 0.08461, 0.2231, 0.08461, 0.08461, 0.08461, 0.04231, 0.04231, 0.1949, 0.04231, 0.2115, 0.7061, 0.2115, 0.7885, 0.1692, 0.8308, 0.1692, 0.7363, 0.1692, 0.7363, 0.1692, 0.8308, 0.1269, 0.8731, 0.1269, 0.7665, 0.1269, 0.7665, 0.1269, 0.8731, 0.08461, 0.9154, 0.08461, 0.7967, 0.08461, 0.7967, 0.08461, 0.9154, 0.04231, 0.9577, 0.04231, 0.8269, 0.9154, 0.08461, 0.7769, 0.08461, 0.8051, 0.04231, 0.9577, 0.04231, 0.7769, 0.08461, 0.6385, 0.08461, 0.6526, 0.04231, 0.8051, 0.04231, 0.6385, 0.08461, 0.5, 0.08461, 0.5, 0.04231, 0.6526, 0.04231, 0.5, 0.08461, 0.3615, 0.08461, 0.3474, 0.04231, 0.5, 0.04231, 0.3615, 0.08461, 0.2231, 0.08461, 0.1949, 0.04231, 0.3474, 0.04231, 0.8731, 0.1269, 0.7487, 0.1269, 0.7769, 0.08461, 0.9154, 0.08461, 0.7487, 0.1269, 0.6244, 0.1269, 0.6385, 0.08461, 0.7769, 0.08461, 0.6244, 0.1269, 0.5, 0.1269, 0.5, 0.08461, 0.6385, 0.08461, 0.5, 0.1269, 0.3756, 0.1269, 0.3615, 0.08461, 0.5, 0.08461, 0.3756, 0.1269, 0.2513, 0.1269, 0.2231, 0.08461, 0.3615, 0.08461, 0.8308, 0.1692, 0.7205, 0.1692, 0.7487, 0.1269, 0.8731, 0.1269, 0.7205, 0.1692, 0.6103, 0.1692, 0.6244, 0.1269, 0.7487, 0.1269, 0.6103, 0.1692, 0.5, 0.1692, 0.5, 0.1269, 0.6244, 0.1269, 0.5, 0.1692, 0.3897, 0.1692, 0.3756, 0.1269, 0.5, 0.1269, 0.3897, 0.1692, 0.2795, 0.1692, 0.2513, 0.1269, 0.3756, 0.1269, 0.7885, 0.2115, 0.6923, 0.2115, 0.7205, 0.1692, 0.8308, 0.1692, 0.6923, 0.2115, 0.5962, 0.2115, 0.6103, 0.1692, 0.7205, 0.1692, 0.5962, 0.2115, 0.5, 0.2115, 0.5, 0.1692, 0.6103, 0.1692, 0.5, 0.2115, 0.4038, 0.2115, 0.3897, 0.1692, 0.5, 0.1692, 0.4038, 0.2115, 0.3077, 0.2115, 0.2795, 0.1692, 0.3897, 0.1692, 0.08461, 0.9154, 0.2231, 0.9154, 0.1949, 0.9577, 0.04231, 0.9577, 0.2231, 0.9154, 0.3615, 0.9154, 0.3474, 0.9577, 0.1949, 0.9577, 0.3615, 0.9154, 0.5, 0.9154, 0.5, 0.9577, 0.3474, 0.9577, 0.5, 0.9154, 0.6385, 0.9154, 0.6526, 0.9577, 0.5, 0.9577, 0.6385, 0.9154, 0.7769, 0.9154, 0.8051, 0.9577, 0.6526, 0.9577, 0.1269, 0.8731, 0.2513, 0.8731, 0.2231, 0.9154, 0.08461, 0.9154, 0.2513, 0.8731, 0.3756, 0.8731, 0.3615, 0.9154, 0.2231, 0.9154, 0.3756, 0.8731, 0.5, 0.8731, 0.5, 0.9154, 0.3615, 0.9154, 0.5, 0.8731, 0.6244, 0.8731, 0.6385, 0.9154, 0.5, 0.9154, 0.6244, 0.8731, 0.7487, 0.8731, 0.7769, 0.9154, 0.6385, 0.9154, 0.1692, 0.8308, 0.2795, 0.8308, 0.2513, 0.8731, 0.1269, 0.8731, 0.2795, 0.8308, 0.3897, 0.8308, 0.3756, 0.8731, 0.2513, 0.8731, 0.3897, 0.8308, 0.5, 0.8308, 0.5, 0.8731, 0.3756, 0.8731, 0.5, 0.8308, 0.6103, 0.8308, 0.6244, 0.8731, 0.5, 0.8731, 0.6103, 0.8308, 0.7205, 0.8308, 0.7487, 0.8731, 0.6244, 0.8731, 0.2115, 0.7885, 0.3077, 0.7885, 0.2795, 0.8308, 0.1692, 0.8308, 0.3077, 0.7885, 0.4038, 0.7885, 0.3897, 0.8308, 0.2795, 0.8308, 0.4038, 0.7885, 0.5, 0.7885, 0.5, 0.8308, 0.3897, 0.8308, 0.5, 0.7885, 0.5962, 0.7885, 0.6103, 0.8308, 0.5, 0.8308, 0.5962, 0.7885, 0.6923, 0.7885, 0.7205, 0.8308, 0.6103, 0.8308, 0.04231, 0.9577, 0.1949, 0.9577, 0.1667, 1.0, 0.0, 1.0, 0.1949, 0.9577, 0.3474, 0.9577, 0.3333, 1.0, 0.1667, 1.0, 0.3474, 0.9577, 0.5, 0.9577, 0.5, 1.0, 0.3333, 1.0, 0.5, 0.9577, 0.6526, 0.9577, 0.6667, 1.0, 0.5, 1.0, 0.6526, 0.9577, 0.8051, 0.9577, 0.8333, 1.0, 0.6667, 1.0, 0.9577, 0.04231, 0.8051, 0.04231, 0.8333, 0.0, 1.0, 0.0, 0.8051, 0.04231, 0.6526, 0.04231, 0.6667, 0.0, 0.8333, 0.0, 0.6526, 0.04231, 0.5, 0.04231, 0.5, 0.0, 0.6667, 0.0, 0.5, 0.04231, 0.3474, 0.04231, 0.3333, 0.0, 0.5, 0.0, 0.3474, 0.04231, 0.1949, 0.04231, 0.1667, 0.0, 0.3333, 0.0, 1.0, 0.0, 0.8333, 0.0, 0.8333, 0.0, 1.0, 0.0, 0.8333, 0.0, 0.6667, 0.0, 0.6667, 0.0, 0.8333, 0.0, 0.6667, 0.0, 0.5, 0.0, 0.5, 0.0, 0.6667, 0.0, 0.5, 0.0, 0.3333, 0.0, 0.3333, 0.0, 0.5, 0.0, 0.3333, 0.0, 0.1667, 0.0, 0.1667, 0.0, 0.3333, 0.0, 0.2115, 0.7061, 0.3077, 0.7061, 0.3077, 0.7885, 0.2115, 0.7885, 0.3077, 0.7061, 0.4038, 0.7061, 0.4038, 0.7885, 0.3077, 0.7885, 0.4038, 0.7061, 0.5, 0.7061, 0.5, 0.7885, 0.4038, 0.7885, 0.5, 0.7061, 0.5962, 0.7061, 0.5962, 0.7885, 0.5, 0.7885, 0.5962, 0.7061, 0.6923, 0.7061, 0.6923, 0.7885, 0.5962, 0.7885, 0.5962, 0.2115, 0.6923, 0.2115, 0.6923, 0.2939, 0.5962, 0.2939, 0.5962, 0.2939, 0.6923, 0.2939, 0.6923, 0.3764, 0.5962, 0.3764, 0.5962, 0.3764, 0.6923, 0.3764, 0.6923, 0.4588, 0.5962, 0.4588, 0.5962, 0.4588, 0.6923, 0.4588, 0.6923, 0.5412, 0.5962, 0.5412, 0.5962, 0.5412, 0.6923, 0.5412, 0.6923, 0.6236, 0.5962, 0.6236, 0.5962, 0.6236, 0.6923, 0.6236, 0.6923, 0.7061, 0.5962, 0.7061, 0.5, 0.2115, 0.5962, 0.2115, 0.5962, 0.2939, 0.5, 0.2939, 0.5, 0.2939, 0.5962, 0.2939, 0.5962, 0.3764, 0.5, 0.3764, 0.5, 0.3764, 0.5962, 0.3764, 0.5962, 0.4588, 0.5, 0.4588, 0.5, 0.4588, 0.5962, 0.4588, 0.5962, 0.5412, 0.5, 0.5412, 0.5, 0.5412, 0.5962, 0.5412, 0.5962, 0.6236, 0.5, 0.6236, 0.5, 0.6236, 0.5962, 0.6236, 0.5962, 0.7061, 0.5, 0.7061, 0.4038, 0.2115, 0.5, 0.2115, 0.5, 0.2939, 0.4038, 0.2939, 0.4038, 0.2939, 0.5, 0.2939, 0.5, 0.3764, 0.4038, 0.3764, 0.4038, 0.3764, 0.5, 0.3764, 0.5, 0.4588, 0.4038, 0.4588, 0.4038, 0.4588, 0.5, 0.4588, 0.5, 0.5412, 0.4038, 0.5412, 0.4038, 0.5412, 0.5, 0.5412, 0.5, 0.6236, 0.4038, 0.6236, 0.4038, 0.6236, 0.5, 0.6236, 0.5, 0.7061, 0.4038, 0.7061, 0.3077, 0.2115, 0.4038, 0.2115, 0.4038, 0.2939, 0.3077, 0.2939, 0.3077, 0.2939, 0.4038, 0.2939, 0.4038, 0.3764, 0.3077, 0.3764, 0.3077, 0.3764, 0.4038, 0.3764, 0.4038, 0.4588, 0.3077, 0.4588, 0.3077, 0.4588, 0.4038, 0.4588, 0.4038, 0.5412, 0.3077, 0.5412, 0.3077, 0.5412, 0.4038, 0.5412, 0.4038, 0.6236, 0.3077, 0.6236, 0.3077, 0.6236, 0.4038, 0.6236, 0.4038, 0.7061, 0.3077, 0.7061, 0.2115, 0.2115, 0.3077, 0.2115, 0.3077, 0.2939, 0.2115, 0.2939, 0.2115, 0.2939, 0.3077, 0.2939, 0.3077, 0.3764, 0.2115, 0.3764, 0.2115, 0.3764, 0.3077, 0.3764, 0.3077, 0.4588, 0.2115, 0.4588, 0.2115, 0.4588, 0.3077, 0.4588, 0.3077, 0.5412, 0.2115, 0.5412, 0.2115, 0.5412, 0.3077, 0.5412, 0.3077, 0.6236, 0.2115, 0.6236, 0.2115, 0.6236, 0.3077, 0.6236, 0.3077, 0.7061, 0.2115, 0.7061, 0.08461, 0.08461, 0.08461, 0.2033, 0.04231, 0.1731, 0.04231, 0.04231, 0.08461, 0.2033, 0.08461, 0.322, 0.04231, 0.3038, 0.04231, 0.1731, 0.08461, 0.322, 0.08461, 0.4407, 0.04231, 0.4346, 0.04231, 0.3038, 0.08461, 0.4407, 0.08461, 0.5593, 0.04231, 0.5654, 0.04231, 0.4346, 0.08461, 0.5593, 0.08461, 0.678, 0.04231, 0.6962, 0.04231, 0.5654, 0.08461, 0.678, 0.08461, 0.7967, 0.04231, 0.8269, 0.04231, 0.6962, 0.1269, 0.1269, 0.1269, 0.2335, 0.08461, 0.2033, 0.08461, 0.08461, 0.1269, 0.2335, 0.1269, 0.3401, 0.08461, 0.322, 0.08461, 0.2033, 0.1269, 0.3401, 0.1269, 0.4467, 0.08461, 0.4407, 0.08461, 0.322, 0.1269, 0.4467, 0.1269, 0.5533, 0.08461, 0.5593, 0.08461, 0.4407, 0.1269, 0.5533, 0.1269, 0.6599, 0.08461, 0.678, 0.08461, 0.5593, 0.1269, 0.6599, 0.1269, 0.7665, 0.08461, 0.7967, 0.08461, 0.678, 0.1692, 0.1692, 0.1692, 0.2637, 0.1269, 0.2335, 0.1269, 0.1269, 0.1692, 0.2637, 0.1692, 0.3582, 0.1269, 0.3401, 0.1269, 0.2335, 0.1692, 0.3582, 0.1692, 0.4527, 0.1269, 0.4467, 0.1269, 0.3401, 0.1692, 0.4527, 0.1692, 0.5473, 0.1269, 0.5533, 0.1269, 0.4467, 0.1692, 0.5473, 0.1692, 0.6418, 0.1269, 0.6599, 0.1269, 0.5533, 0.1692, 0.6418, 0.1692, 0.7363, 0.1269, 0.7665, 0.1269, 0.6599, 0.2115, 0.2115, 0.2115, 0.2939, 0.1692, 0.2637, 0.1692, 0.1692, 0.2115, 0.2939, 0.2115, 0.3764, 0.1692, 0.3582, 0.1692, 0.2637, 0.2115, 0.3764, 0.2115, 0.4588, 0.1692, 0.4527, 0.1692, 0.3582, 0.2115, 0.4588, 0.2115, 0.5412, 0.1692, 0.5473, 0.1692, 0.4527, 0.2115, 0.5412, 0.2115, 0.6236, 0.1692, 0.6418, 0.1692, 0.5473, 0.2115, 0.6236, 0.2115, 0.7061, 0.1692, 0.7363, 0.1692, 0.6418, 0.9154, 0.9154, 0.9154, 0.7967, 0.9577, 0.8269, 0.9577, 0.9577, 0.9154, 0.7967, 0.9154, 0.678, 0.9577, 0.6962, 0.9577, 0.8269, 0.9154, 0.678, 0.9154, 0.5593, 0.9577, 0.5654, 0.9577, 0.6962, 0.9154, 0.5593, 0.9154, 0.4407, 0.9577, 0.4346, 0.9577, 0.5654, 0.9154, 0.4407, 0.9154, 0.322, 0.9577, 0.3038, 0.9577, 0.4346, 0.9154, 0.322, 0.9154, 0.2033, 0.9577, 0.1731, 0.9577, 0.3038, 0.8731, 0.8731, 0.8731, 0.7665, 0.9154, 0.7967, 0.9154, 0.9154, 0.8731, 0.7665, 0.8731, 0.6599, 0.9154, 0.678, 0.9154, 0.7967, 0.8731, 0.6599, 0.8731, 0.5533, 0.9154, 0.5593, 0.9154, 0.678, 0.8731, 0.5533, 0.8731, 0.4467, 0.9154, 0.4407, 0.9154, 0.5593, 0.8731, 0.4467, 0.8731, 0.3401, 0.9154, 0.322, 0.9154, 0.4407, 0.8731, 0.3401, 0.8731, 0.2335, 0.9154, 0.2033, 0.9154, 0.322, 0.8308, 0.8308, 0.8308, 0.7363, 0.8731, 0.7665, 0.8731, 0.8731, 0.8308, 0.7363, 0.8308, 0.6418, 0.8731, 0.6599, 0.8731, 0.7665, 0.8308, 0.6418, 0.8308, 0.5473, 0.8731, 0.5533, 0.8731, 0.6599, 0.8308, 0.5473, 0.8308, 0.4527, 0.8731, 0.4467, 0.8731, 0.5533, 0.8308, 0.4527, 0.8308, 0.3582, 0.8731, 0.3401, 0.8731, 0.4467, 0.8308, 0.3582, 0.8308, 0.2637, 0.8731, 0.2335, 0.8731, 0.3401, 0.7885, 0.7885, 0.7885, 0.7061, 0.8308, 0.7363, 0.8308, 0.8308, 0.7885, 0.7061, 0.7885, 0.6236, 0.8308, 0.6418, 0.8308, 0.7363, 0.7885, 0.6236, 0.7885, 0.5412, 0.8308, 0.5473, 0.8308, 0.6418, 0.7885, 0.5412, 0.7885, 0.4588, 0.8308, 0.4527, 0.8308, 0.5473, 0.7885, 0.4588, 0.7885, 0.3764, 0.8308, 0.3582, 0.8308, 0.4527, 0.7885, 0.3764, 0.7885, 0.2939, 0.8308, 0.2637, 0.8308, 0.3582, 0.9577, 0.9577, 0.9577, 0.8269, 1.0, 0.8571, 1.0, 1.0, 0.9577, 0.8269, 0.9577, 0.6962, 1.0, 0.7143, 1.0, 0.8571, 0.9577, 0.6962, 0.9577, 0.5654, 1.0, 0.5714, 1.0, 0.7143, 0.9577, 0.5654, 0.9577, 0.4346, 1.0, 0.4286, 1.0, 0.5714, 0.9577, 0.4346, 0.9577, 0.3038, 1.0, 0.2857, 1.0, 0.4286, 0.9577, 0.3038, 0.9577, 0.1731, 1.0, 0.1429, 1.0, 0.2857, 0.04231, 0.04231, 0.04231, 0.1731, 0.0, 0.1429, 0.0, 0.0, 0.04231, 0.1731, 0.04231, 0.3038, 0.0, 0.2857, 0.0, 0.1429, 0.04231, 0.3038, 0.04231, 0.4346, 0.0, 0.4286, 0.0, 0.2857, 0.04231, 0.4346, 0.04231, 0.5654, 0.0, 0.5714, 0.0, 0.4286, 0.04231, 0.5654, 0.04231, 0.6962, 0.0, 0.7143, 0.0, 0.5714, 0.04231, 0.6962, 0.04231, 0.8269, 0.0, 0.8571, 0.0, 0.7143, 0.6923, 0.2115, 0.7885, 0.2115, 0.7885, 0.2939, 0.6923, 0.2939, 0.6923, 0.2939, 0.7885, 0.2939, 0.7885, 0.3764, 0.6923, 0.3764, 0.6923, 0.3764, 0.7885, 0.3764, 0.7885, 0.4588, 0.6923, 0.4588, 0.6923, 0.4588, 0.7885, 0.4588, 0.7885, 0.5412, 0.6923, 0.5412, 0.6923, 0.5412, 0.7885, 0.5412, 0.7885, 0.6236, 0.6923, 0.6236, 0.6923, 0.6236, 0.7885, 0.6236, 0.7885, 0.7061, 0.6923, 0.7061])
me_plane_001.update()
me_plane_002 = bpy.data.meshes.new('Plane.002')
me_plane_002.from_pydata([(-1.0, -1.0, 0.1139), (1.0, -1.0, 0.1139), (-1.0, 1.0, 0.1139), (1.0, 1.0, 0.1139), (-1.0, -1.0, 0.1139), (1.0, -1.0, 0.1139), (-0.5769, 0.5769, 0.1882), (-0.5769, -0.5769, 0.1882), (0.5769, 0.5769, 0.1882), (0.5769, -0.5769, 0.1882), (-0.9154, -0.9154, 0.1118), (-0.8308, -0.8308, 0.1199), (-0.7462, -0.7462, 0.1398), (-0.6616, -0.6616, 0.1606), (-0.6616, 0.6616, 0.1606), (-0.7462, 0.7462, 0.1398), (-0.8308, 0.8308, 0.1199), (-0.9154, 0.9154, 0.1118), (0.9154, -0.9154, 0.1118), (0.8308, -0.8308, 0.1199), (0.7462, -0.7462, 0.1398), (0.6616, -0.6616, 0.1606), (0.9154, 0.9154, 0.1118), (0.8308, 0.8308, 0.1199), (0.7462, 0.7462, 0.1398), (0.6616, 0.6616, 0.1606), (-0.6667, -1.0, 0.07502), (-0.3333, -1.0, 0.03065), (2.98e-08, -1.0, 0.03008), (0.3333, -1.0, 0.03065), (0.6667, -1.0, 0.07502), (0.3846, 0.5769, 0.1853), (0.1923, 0.5769, 0.1853), (-1.49e-08, 0.5769, 0.1853), (-0.1923, 0.5769, 0.1853), (-0.3846, 0.5769, 0.1853), (-0.6667, -1.0, 0.07502), (-0.3333, -1.0, 0.03065), (2.98e-08, -1.0, 0.03008), (0.3333, -1.0, 0.03065), (0.6667, -1.0, 0.07502), (-0.3846, -0.5769, 0.1853), (-0.1923, -0.5769, 0.1853), (1.49e-08, -0.5769, 0.1853), (0.1923, -0.5769, 0.1853), (0.3846, -0.5769, 0.1853), (0.6667, 1.0, 0.07502), (0.3333, 1.0, 0.03065), (-2.98e-08, 1.0, 0.03008), (-0.3333, 1.0, 0.03065), (-0.6667, 1.0, 0.07502), (0.441, 0.6616, 0.1439), (0.2205, 0.6616, 0.1433), (0.0, 0.6616, 0.1433), (-0.2205, 0.6616, 0.1433), (-0.441, 0.6616, 0.1439), (0.4974, 0.7462, 0.109), (0.2487, 0.7462, 0.1012), (0.0, 0.7462, 0.1012), (-0.2487, 0.7462, 0.1012), (-0.4974, 0.7462, 0.109), (0.5539, 0.8308, 0.07913), (0.2769, 0.8308, 0.05919), (0.0, 0.8308, 0.05919), (-0.2769, 0.8308, 0.05919), (-0.5539, 0.8308, 0.07913), (0.6103, 0.9154, 0.0678), (0.3051, 0.9154, 0.03455), (0.0, 0.9154, 0.03455), (-0.3051, 0.9154, 0.03455), (-0.6103, 0.9154, 0.0678), (-0.441, -0.6616, 0.1439), (-0.2205, -0.6616, 0.1433), (0.0, -0.6616, 0.1433), (0.2205, -0.6616, 0.1433), (0.441, -0.6616, 0.1439), (-0.4974, -0.7462, 0.109), (-0.2487, -0.7462, 0.1012), (0.0, -0.7462, 0.1012), (0.2487, -0.7462, 0.1012), (0.4974, -0.7462, 0.109), (-0.5539, -0.8308, 0.07913), (-0.2769, -0.8308, 0.05919), (0.0, -0.8308, 0.05919), (0.2769, -0.8308, 0.05919), (0.5539, -0.8308, 0.07913), (-0.6103, -0.9154, 0.0678), (-0.3051, -0.9154, 0.03455), (0.0, -0.9154, 0.03455), (0.3051, -0.9154, 0.03455), (0.6103, -0.9154, 0.0678), (-0.5769, 0.4121, 0.1853), (-0.5769, 0.2473, 0.1853), (-0.5769, 0.08242, 0.1853), (-0.5769, -0.08242, 0.1853), (-0.5769, -0.2473, 0.1853), (-0.5769, -0.4121, 0.1853), (0.5769, -0.4121, 0.1853), (0.5769, -0.2473, 0.1853), (0.5769, -0.08242, 0.1853), (0.5769, 0.08242, 0.1853), (0.5769, 0.2473, 0.1853), (0.5769, 0.4121, 0.1853), (-1.0, 0.7143, 0.08343), (-1.0, 0.4286, 0.03758), (-1.0, 0.1429, 0.03008), (-1.0, -0.1429, 0.03008), (-1.0, -0.4286, 0.03758), (-1.0, -0.7143, 0.08343), (1.0, -0.7143, 0.08343), (1.0, -0.4286, 0.03758), (1.0, -0.1429, 0.03008), (1.0, 0.1429, 0.03008), (1.0, 0.4286, 0.03758), (1.0, 0.7143, 0.08343), (0.6616, -0.4725, 0.1451), (0.6616, -0.2835, 0.1433), (0.6616, -0.09451, 0.1433), (0.6616, 0.09451, 0.1433), (0.6616, 0.2835, 0.1433), (0.6616, 0.4725, 0.1451), (0.7462, -0.533, 0.1127), (0.7462, -0.3198, 0.1012), (0.7462, -0.1066, 0.1012), (0.7462, 0.1066, 0.1012), (0.7462, 0.3198, 0.1012), (0.7462, 0.533, 0.1127), (0.8308, -0.5934, 0.08505), (0.8308, -0.356, 0.05976), (0.8308, -0.1187, 0.05919), (0.8308, 0.1187, 0.05919), (0.8308, 0.356, 0.05976), (0.8308, 0.5934, 0.08505), (0.9154, -0.6538, 0.07536), (0.9154, -0.3923, 0.03811), (0.9154, -0.1308, 0.03455), (0.9154, 0.1308, 0.03455), (0.9154, 0.3923, 0.03811), (0.9154, 0.6538, 0.07536), (-0.6616, 0.4725, 0.1451), (-0.6616, 0.2835, 0.1433), (-0.6616, 0.09451, 0.1433), (-0.6616, -0.09451, 0.1433), (-0.6616, -0.2835, 0.1433), (-0.6616, -0.4725, 0.1451), (-0.7462, 0.533, 0.1127), (-0.7462, 0.3198, 0.1012), (-0.7462, 0.1066, 0.1012), (-0.7462, -0.1066, 0.1012), (-0.7462, -0.3198, 0.1012), (-0.7462, -0.533, 0.1127), (-0.8308, 0.5934, 0.08505), (-0.8308, 0.356, 0.05976), (-0.8308, 0.1187, 0.05919), (-0.8308, -0.1187, 0.05919), (-0.8308, -0.356, 0.05976), (-0.8308, -0.5934, 0.08505), (-0.9154, 0.6538, 0.07536), (-0.9154, 0.3923, 0.03811), (-0.9154, 0.1308, 0.03455), (-0.9154, -0.1308, 0.03455), (-0.9154, -0.3923, 0.03811), (-0.9154, -0.6538, 0.07536), (-0.3846, -0.4121, 0.1853), (-0.3846, -0.2473, 0.1853), (-0.3846, -0.08242, 0.1853), (-0.3846, 0.08242, 0.1853), (-0.3846, 0.2473, 0.1853), (-0.3846, 0.4121, 0.1853), (-0.1923, -0.4121, 0.1853), (-0.1923, -0.2473, 0.1853), (-0.1923, -0.08242, 0.1853), (-0.1923, 0.08242, 0.1853), (-0.1923, 0.2473, 0.1853), (-0.1923, 0.4121, 0.1853), (1.064e-08, -0.4121, 0.1853), (6.386e-09, -0.2473, 0.1853), (2.129e-09, -0.08242, 0.1853), (-2.129e-09, 0.08242, 0.1853), (-6.386e-09, 0.2473, 0.1853), (-1.064e-08, 0.4121, 0.1853), (0.1923, -0.4121, 0.1853), (0.1923, -0.2473, 0.1853), (0.1923, -0.08242, 0.1853), (0.1923, 0.08242, 0.1853), (0.1923, 0.2473, 0.1853), (0.1923, 0.4121, 0.1853), (0.3846, -0.4121, 0.1853), (0.3846, -0.2473, 0.1853), (0.3846, -0.08242, 0.1853), (0.3846, 0.08242, 0.1853), (0.3846, 0.2473, 0.1853), (0.3846, 0.4121, 0.1853)], [], [(192, 102, 8, 31), (26, 0, 4, 36), (157, 17, 2, 103), (86, 10, 0, 26), (133, 18, 1, 109), (66, 22, 3, 46), (31, 8, 25, 51), (51, 25, 24, 56), (56, 24, 23, 61), (61, 23, 22, 66), (97, 9, 21, 115), (115, 21, 20, 121), (121, 20, 19, 127), (127, 19, 18, 133), (41, 7, 13, 71), (71, 13, 12, 76), (76, 12, 11, 81), (81, 11, 10, 86), (91, 6, 14, 139), (139, 14, 15, 145), (145, 15, 16, 151), (151, 16, 17, 157), (19, 85, 90, 18), (85, 84, 89, 90), (84, 83, 88, 89), (83, 82, 87, 88), (82, 81, 86, 87), (20, 80, 85, 19), (80, 79, 84, 85), (79, 78, 83, 84), (78, 77, 82, 83), (77, 76, 81, 82), (21, 75, 80, 20), (75, 74, 79, 80), (74, 73, 78, 79), (73, 72, 77, 78), (72, 71, 76, 77), (9, 45, 75, 21), (45, 44, 74, 75), (44, 43, 73, 74), (43, 42, 72, 73), (42, 41, 71, 72), (16, 65, 70, 17), (65, 64, 69, 70), (64, 63, 68, 69), (63, 62, 67, 68), (62, 61, 66, 67), (15, 60, 65, 16), (60, 59, 64, 65), (59, 58, 63, 64), (58, 57, 62, 63), (57, 56, 61, 62), (14, 55, 60, 15), (55, 54, 59, 60), (54, 53, 58, 59), (53, 52, 57, 58), (52, 51, 56, 57), (6, 35, 55, 14), (35, 34, 54, 55), (34, 33, 53, 54), (33, 32, 52, 53), (32, 31, 51, 52), (17, 70, 50, 2), (70, 69, 49, 50), (69, 68, 48, 49), (68, 67, 47, 48), (67, 66, 46, 47), (18, 90, 30, 1), (90, 89, 29, 30), (89, 88, 28, 29), (88, 87, 27, 28), (87, 86, 26, 27), (1, 30, 40, 5), (30, 29, 39, 40), (29, 28, 38, 39), (28, 27, 37, 38), (27, 26, 36, 37), (91, 168, 35, 6), (168, 174, 34, 35), (174, 180, 33, 34), (180, 186, 32, 33), (186, 192, 31, 32), (44, 45, 187, 181), (181, 187, 188, 182), (182, 188, 189, 183), (183, 189, 190, 184), (184, 190, 191, 185), (185, 191, 192, 186), (43, 44, 181, 175), (175, 181, 182, 176), (176, 182, 183, 177), (177, 183, 184, 178), (178, 184, 185, 179), (179, 185, 186, 180), (42, 43, 175, 169), (169, 175, 176, 170), (170, 176, 177, 171), (171, 177, 178, 172), (172, 178, 179, 173), (173, 179, 180, 174), (41, 42, 169, 163), (163, 169, 170, 164), (164, 170, 171, 165), (165, 171, 172, 166), (166, 172, 173, 167), (167, 173, 174, 168), (7, 41, 163, 96), (96, 163, 164, 95), (95, 164, 165, 94), (94, 165, 166, 93), (93, 166, 167, 92), (92, 167, 168, 91), (11, 156, 162, 10), (156, 155, 161, 162), (155, 154, 160, 161), (154, 153, 159, 160), (153, 152, 158, 159), (152, 151, 157, 158), (12, 150, 156, 11), (150, 149, 155, 156), (149, 148, 154, 155), (148, 147, 153, 154), (147, 146, 152, 153), (146, 145, 151, 152), (13, 144, 150, 12), (144, 143, 149, 150), (143, 142, 148, 149), (142, 141, 147, 148), (141, 140, 146, 147), (140, 139, 145, 146), (7, 96, 144, 13), (96, 95, 143, 144), (95, 94, 142, 143), (94, 93, 141, 142), (93, 92, 140, 141), (92, 91, 139, 140), (23, 132, 138, 22), (132, 131, 137, 138), (131, 130, 136, 137), (130, 129, 135, 136), (129, 128, 134, 135), (128, 127, 133, 134), (24, 126, 132, 23), (126, 125, 131, 132), (125, 124, 130, 131), (124, 123, 129, 130), (123, 122, 128, 129), (122, 121, 127, 128), (25, 120, 126, 24), (120, 119, 125, 126), (119, 118, 124, 125), (118, 117, 123, 124), (117, 116, 122, 123), (116, 115, 121, 122), (8, 102, 120, 25), (102, 101, 119, 120), (101, 100, 118, 119), (100, 99, 117, 118), (99, 98, 116, 117), (98, 97, 115, 116), (22, 138, 114, 3), (138, 137, 113, 114), (137, 136, 112, 113), (136, 135, 111, 112), (135, 134, 110, 111), (134, 133, 109, 110), (10, 162, 108, 0), (162, 161, 107, 108), (161, 160, 106, 107), (160, 159, 105, 106), (159, 158, 104, 105), (158, 157, 103, 104), (45, 9, 97, 187), (187, 97, 98, 188), (188, 98, 99, 189), (189, 99, 100, 190), (190, 100, 101, 191), (191, 101, 102, 192)])
_uv = me_plane_002.uv_layers.new(name='UVMap')
_uv.uv.foreach_set('vector', [0.6923, 0.7061, 0.7885, 0.7061, 0.7885, 0.7885, 0.6923, 0.7885, 0.1667, 0.0, 0.0, 0.0, 0.0, 0.0, 0.1667, 0.0, 0.04231, 0.8269, 0.04231, 0.9577, 0.0, 1.0, 0.0, 0.8571, 0.1949, 0.04231, 0.04231, 0.04231, 0.0, 0.0, 0.1667, 0.0, 0.9577, 0.1731, 0.9577, 0.04231, 1.0, 0.0, 1.0, 0.1429, 0.8051, 0.9577, 0.9577, 0.9577, 1.0, 1.0, 0.8333, 1.0, 0.6923, 0.7885, 0.7885, 0.7885, 0.8308, 0.8308, 0.7205, 0.8308, 0.7205, 0.8308, 0.8308, 0.8308, 0.8731, 0.8731, 0.7487, 0.8731, 0.7487, 0.8731, 0.8731, 0.8731, 0.9154, 0.9154, 0.7769, 0.9154, 0.7769, 0.9154, 0.9154, 0.9154, 0.9577, 0.9577, 0.8051, 0.9577, 0.7885, 0.2939, 0.7885, 0.2115, 0.8308, 0.1692, 0.8308, 0.2637, 0.8308, 0.2637, 0.8308, 0.1692, 0.8731, 0.1269, 0.8731, 0.2335, 0.8731, 0.2335, 0.8731, 0.1269, 0.9154, 0.08461, 0.9154, 0.2033, 0.9154, 0.2033, 0.9154, 0.08461, 0.9577, 0.04231, 0.9577, 0.1731, 0.3077, 0.2115, 0.2115, 0.2115, 0.1692, 0.1692, 0.2795, 0.1692, 0.2795, 0.1692, 0.1692, 0.1692, 0.1269, 0.1269, 0.2513, 0.1269, 0.2513, 0.1269, 0.1269, 0.1269, 0.08461, 0.08461, 0.2231, 0.08461, 0.2231, 0.08461, 0.08461, 0.08461, 0.04231, 0.04231, 0.1949, 0.04231, 0.2115, 0.7061, 0.2115, 0.7885, 0.1692, 0.8308, 0.1692, 0.7363, 0.1692, 0.7363, 0.1692, 0.8308, 0.1269, 0.8731, 0.1269, 0.7665, 0.1269, 0.7665, 0.1269, 0.8731, 0.08461, 0.9154, 0.08461, 0.7967, 0.08461, 0.7967, 0.08461, 0.9154, 0.04231, 0.9577, 0.04231, 0.8269, 0.9154, 0.08461, 0.7769, 0.08461, 0.8051, 0.04231, 0.9577, 0.04231, 0.7769, 0.08461, 0.6385, 0.08461, 0.6526, 0.04231, 0.8051, 0.04231, 0.6385, 0.08461, 0.5, 0.08461, 0.5, 0.04231, 0.6526, 0.04231, 0.5, 0.08461, 0.3615, 0.08461, 0.3474, 0.04231, 0.5, 0.04231, 0.3615, 0.08461, 0.2231, 0.08461, 0.1949, 0.04231, 0.3474, 0.04231, 0.8731, 0.1269, 0.7487, 0.1269, 0.7769, 0.08461, 0.9154, 0.08461, 0.7487, 0.1269, 0.6244, 0.1269, 0.6385, 0.08461, 0.7769, 0.08461, 0.6244, 0.1269, 0.5, 0.1269, 0.5, 0.08461, 0.6385, 0.08461, 0.5, 0.1269, 0.3756, 0.1269, 0.3615, 0.08461, 0.5, 0.08461, 0.3756, 0.1269, 0.2513, 0.1269, 0.2231, 0.08461, 0.3615, 0.08461, 0.8308, 0.1692, 0.7205, 0.1692, 0.7487, 0.1269, 0.8731, 0.1269, 0.7205, 0.1692, 0.6103, 0.1692, 0.6244, 0.1269, 0.7487, 0.1269, 0.6103, 0.1692, 0.5, 0.1692, 0.5, 0.1269, 0.6244, 0.1269, 0.5, 0.1692, 0.3897, 0.1692, 0.3756, 0.1269, 0.5, 0.1269, 0.3897, 0.1692, 0.2795, 0.1692, 0.2513, 0.1269, 0.3756, 0.1269, 0.7885, 0.2115, 0.6923, 0.2115, 0.7205, 0.1692, 0.8308, 0.1692, 0.6923, 0.2115, 0.5962, 0.2115, 0.6103, 0.1692, 0.7205, 0.1692, 0.5962, 0.2115, 0.5, 0.2115, 0.5, 0.1692, 0.6103, 0.1692, 0.5, 0.2115, 0.4038, 0.2115, 0.3897, 0.1692, 0.5, 0.1692, 0.4038, 0.2115, 0.3077, 0.2115, 0.2795, 0.1692, 0.3897, 0.1692, 0.08461, 0.9154, 0.2231, 0.9154, 0.1949, 0.9577, 0.04231, 0.9577, 0.2231, 0.9154, 0.3615, 0.9154, 0.3474, 0.9577, 0.1949, 0.9577, 0.3615, 0.9154, 0.5, 0.9154, 0.5, 0.9577, 0.3474, 0.9577, 0.5, 0.9154, 0.6385, 0.9154, 0.6526, 0.9577, 0.5, 0.9577, 0.6385, 0.9154, 0.7769, 0.9154, 0.8051, 0.9577, 0.6526, 0.9577, 0.1269, 0.8731, 0.2513, 0.8731, 0.2231, 0.9154, 0.08461, 0.9154, 0.2513, 0.8731, 0.3756, 0.8731, 0.3615, 0.9154, 0.2231, 0.9154, 0.3756, 0.8731, 0.5, 0.8731, 0.5, 0.9154, 0.3615, 0.9154, 0.5, 0.8731, 0.6244, 0.8731, 0.6385, 0.9154, 0.5, 0.9154, 0.6244, 0.8731, 0.7487, 0.8731, 0.7769, 0.9154, 0.6385, 0.9154, 0.1692, 0.8308, 0.2795, 0.8308, 0.2513, 0.8731, 0.1269, 0.8731, 0.2795, 0.8308, 0.3897, 0.8308, 0.3756, 0.8731, 0.2513, 0.8731, 0.3897, 0.8308, 0.5, 0.8308, 0.5, 0.8731, 0.3756, 0.8731, 0.5, 0.8308, 0.6103, 0.8308, 0.6244, 0.8731, 0.5, 0.8731, 0.6103, 0.8308, 0.7205, 0.8308, 0.7487, 0.8731, 0.6244, 0.8731, 0.2115, 0.7885, 0.3077, 0.7885, 0.2795, 0.8308, 0.1692, 0.8308, 0.3077, 0.7885, 0.4038, 0.7885, 0.3897, 0.8308, 0.2795, 0.8308, 0.4038, 0.7885, 0.5, 0.7885, 0.5, 0.8308, 0.3897, 0.8308, 0.5, 0.7885, 0.5962, 0.7885, 0.6103, 0.8308, 0.5, 0.8308, 0.5962, 0.7885, 0.6923, 0.7885, 0.7205, 0.8308, 0.6103, 0.8308, 0.04231, 0.9577, 0.1949, 0.9577, 0.1667, 1.0, 0.0, 1.0, 0.1949, 0.9577, 0.3474, 0.9577, 0.3333, 1.0, 0.1667, 1.0, 0.3474, 0.9577, 0.5, 0.9577, 0.5, 1.0, 0.3333, 1.0, 0.5, 0.9577, 0.6526, 0.9577, 0.6667, 1.0, 0.5, 1.0, 0.6526, 0.9577, 0.8051, 0.9577, 0.8333, 1.0, 0.6667, 1.0, 0.9577, 0.04231, 0.8051, 0.04231, 0.8333, 0.0, 1.0, 0.0, 0.8051, 0.04231, 0.6526, 0.04231, 0.6667, 0.0, 0.8333, 0.0, 0.6526, 0.04231, 0.5, 0.04231, 0.5, 0.0, 0.6667, 0.0, 0.5, 0.04231, 0.3474, 0.04231, 0.3333, 0.0, 0.5, 0.0, 0.3474, 0.04231, 0.1949, 0.04231, 0.1667, 0.0, 0.3333, 0.0, 1.0, 0.0, 0.8333, 0.0, 0.8333, 0.0, 1.0, 0.0, 0.8333, 0.0, 0.6667, 0.0, 0.6667, 0.0, 0.8333, 0.0, 0.6667, 0.0, 0.5, 0.0, 0.5, 0.0, 0.6667, 0.0, 0.5, 0.0, 0.3333, 0.0, 0.3333, 0.0, 0.5, 0.0, 0.3333, 0.0, 0.1667, 0.0, 0.1667, 0.0, 0.3333, 0.0, 0.2115, 0.7061, 0.3077, 0.7061, 0.3077, 0.7885, 0.2115, 0.7885, 0.3077, 0.7061, 0.4038, 0.7061, 0.4038, 0.7885, 0.3077, 0.7885, 0.4038, 0.7061, 0.5, 0.7061, 0.5, 0.7885, 0.4038, 0.7885, 0.5, 0.7061, 0.5962, 0.7061, 0.5962, 0.7885, 0.5, 0.7885, 0.5962, 0.7061, 0.6923, 0.7061, 0.6923, 0.7885, 0.5962, 0.7885, 0.5962, 0.2115, 0.6923, 0.2115, 0.6923, 0.2939, 0.5962, 0.2939, 0.5962, 0.2939, 0.6923, 0.2939, 0.6923, 0.3764, 0.5962, 0.3764, 0.5962, 0.3764, 0.6923, 0.3764, 0.6923, 0.4588, 0.5962, 0.4588, 0.5962, 0.4588, 0.6923, 0.4588, 0.6923, 0.5412, 0.5962, 0.5412, 0.5962, 0.5412, 0.6923, 0.5412, 0.6923, 0.6236, 0.5962, 0.6236, 0.5962, 0.6236, 0.6923, 0.6236, 0.6923, 0.7061, 0.5962, 0.7061, 0.5, 0.2115, 0.5962, 0.2115, 0.5962, 0.2939, 0.5, 0.2939, 0.5, 0.2939, 0.5962, 0.2939, 0.5962, 0.3764, 0.5, 0.3764, 0.5, 0.3764, 0.5962, 0.3764, 0.5962, 0.4588, 0.5, 0.4588, 0.5, 0.4588, 0.5962, 0.4588, 0.5962, 0.5412, 0.5, 0.5412, 0.5, 0.5412, 0.5962, 0.5412, 0.5962, 0.6236, 0.5, 0.6236, 0.5, 0.6236, 0.5962, 0.6236, 0.5962, 0.7061, 0.5, 0.7061, 0.4038, 0.2115, 0.5, 0.2115, 0.5, 0.2939, 0.4038, 0.2939, 0.4038, 0.2939, 0.5, 0.2939, 0.5, 0.3764, 0.4038, 0.3764, 0.4038, 0.3764, 0.5, 0.3764, 0.5, 0.4588, 0.4038, 0.4588, 0.4038, 0.4588, 0.5, 0.4588, 0.5, 0.5412, 0.4038, 0.5412, 0.4038, 0.5412, 0.5, 0.5412, 0.5, 0.6236, 0.4038, 0.6236, 0.4038, 0.6236, 0.5, 0.6236, 0.5, 0.7061, 0.4038, 0.7061, 0.3077, 0.2115, 0.4038, 0.2115, 0.4038, 0.2939, 0.3077, 0.2939, 0.3077, 0.2939, 0.4038, 0.2939, 0.4038, 0.3764, 0.3077, 0.3764, 0.3077, 0.3764, 0.4038, 0.3764, 0.4038, 0.4588, 0.3077, 0.4588, 0.3077, 0.4588, 0.4038, 0.4588, 0.4038, 0.5412, 0.3077, 0.5412, 0.3077, 0.5412, 0.4038, 0.5412, 0.4038, 0.6236, 0.3077, 0.6236, 0.3077, 0.6236, 0.4038, 0.6236, 0.4038, 0.7061, 0.3077, 0.7061, 0.2115, 0.2115, 0.3077, 0.2115, 0.3077, 0.2939, 0.2115, 0.2939, 0.2115, 0.2939, 0.3077, 0.2939, 0.3077, 0.3764, 0.2115, 0.3764, 0.2115, 0.3764, 0.3077, 0.3764, 0.3077, 0.4588, 0.2115, 0.4588, 0.2115, 0.4588, 0.3077, 0.4588, 0.3077, 0.5412, 0.2115, 0.5412, 0.2115, 0.5412, 0.3077, 0.5412, 0.3077, 0.6236, 0.2115, 0.6236, 0.2115, 0.6236, 0.3077, 0.6236, 0.3077, 0.7061, 0.2115, 0.7061, 0.08461, 0.08461, 0.08461, 0.2033, 0.04231, 0.1731, 0.04231, 0.04231, 0.08461, 0.2033, 0.08461, 0.322, 0.04231, 0.3038, 0.04231, 0.1731, 0.08461, 0.322, 0.08461, 0.4407, 0.04231, 0.4346, 0.04231, 0.3038, 0.08461, 0.4407, 0.08461, 0.5593, 0.04231, 0.5654, 0.04231, 0.4346, 0.08461, 0.5593, 0.08461, 0.678, 0.04231, 0.6962, 0.04231, 0.5654, 0.08461, 0.678, 0.08461, 0.7967, 0.04231, 0.8269, 0.04231, 0.6962, 0.1269, 0.1269, 0.1269, 0.2335, 0.08461, 0.2033, 0.08461, 0.08461, 0.1269, 0.2335, 0.1269, 0.3401, 0.08461, 0.322, 0.08461, 0.2033, 0.1269, 0.3401, 0.1269, 0.4467, 0.08461, 0.4407, 0.08461, 0.322, 0.1269, 0.4467, 0.1269, 0.5533, 0.08461, 0.5593, 0.08461, 0.4407, 0.1269, 0.5533, 0.1269, 0.6599, 0.08461, 0.678, 0.08461, 0.5593, 0.1269, 0.6599, 0.1269, 0.7665, 0.08461, 0.7967, 0.08461, 0.678, 0.1692, 0.1692, 0.1692, 0.2637, 0.1269, 0.2335, 0.1269, 0.1269, 0.1692, 0.2637, 0.1692, 0.3582, 0.1269, 0.3401, 0.1269, 0.2335, 0.1692, 0.3582, 0.1692, 0.4527, 0.1269, 0.4467, 0.1269, 0.3401, 0.1692, 0.4527, 0.1692, 0.5473, 0.1269, 0.5533, 0.1269, 0.4467, 0.1692, 0.5473, 0.1692, 0.6418, 0.1269, 0.6599, 0.1269, 0.5533, 0.1692, 0.6418, 0.1692, 0.7363, 0.1269, 0.7665, 0.1269, 0.6599, 0.2115, 0.2115, 0.2115, 0.2939, 0.1692, 0.2637, 0.1692, 0.1692, 0.2115, 0.2939, 0.2115, 0.3764, 0.1692, 0.3582, 0.1692, 0.2637, 0.2115, 0.3764, 0.2115, 0.4588, 0.1692, 0.4527, 0.1692, 0.3582, 0.2115, 0.4588, 0.2115, 0.5412, 0.1692, 0.5473, 0.1692, 0.4527, 0.2115, 0.5412, 0.2115, 0.6236, 0.1692, 0.6418, 0.1692, 0.5473, 0.2115, 0.6236, 0.2115, 0.7061, 0.1692, 0.7363, 0.1692, 0.6418, 0.9154, 0.9154, 0.9154, 0.7967, 0.9577, 0.8269, 0.9577, 0.9577, 0.9154, 0.7967, 0.9154, 0.678, 0.9577, 0.6962, 0.9577, 0.8269, 0.9154, 0.678, 0.9154, 0.5593, 0.9577, 0.5654, 0.9577, 0.6962, 0.9154, 0.5593, 0.9154, 0.4407, 0.9577, 0.4346, 0.9577, 0.5654, 0.9154, 0.4407, 0.9154, 0.322, 0.9577, 0.3038, 0.9577, 0.4346, 0.9154, 0.322, 0.9154, 0.2033, 0.9577, 0.1731, 0.9577, 0.3038, 0.8731, 0.8731, 0.8731, 0.7665, 0.9154, 0.7967, 0.9154, 0.9154, 0.8731, 0.7665, 0.8731, 0.6599, 0.9154, 0.678, 0.9154, 0.7967, 0.8731, 0.6599, 0.8731, 0.5533, 0.9154, 0.5593, 0.9154, 0.678, 0.8731, 0.5533, 0.8731, 0.4467, 0.9154, 0.4407, 0.9154, 0.5593, 0.8731, 0.4467, 0.8731, 0.3401, 0.9154, 0.322, 0.9154, 0.4407, 0.8731, 0.3401, 0.8731, 0.2335, 0.9154, 0.2033, 0.9154, 0.322, 0.8308, 0.8308, 0.8308, 0.7363, 0.8731, 0.7665, 0.8731, 0.8731, 0.8308, 0.7363, 0.8308, 0.6418, 0.8731, 0.6599, 0.8731, 0.7665, 0.8308, 0.6418, 0.8308, 0.5473, 0.8731, 0.5533, 0.8731, 0.6599, 0.8308, 0.5473, 0.8308, 0.4527, 0.8731, 0.4467, 0.8731, 0.5533, 0.8308, 0.4527, 0.8308, 0.3582, 0.8731, 0.3401, 0.8731, 0.4467, 0.8308, 0.3582, 0.8308, 0.2637, 0.8731, 0.2335, 0.8731, 0.3401, 0.7885, 0.7885, 0.7885, 0.7061, 0.8308, 0.7363, 0.8308, 0.8308, 0.7885, 0.7061, 0.7885, 0.6236, 0.8308, 0.6418, 0.8308, 0.7363, 0.7885, 0.6236, 0.7885, 0.5412, 0.8308, 0.5473, 0.8308, 0.6418, 0.7885, 0.5412, 0.7885, 0.4588, 0.8308, 0.4527, 0.8308, 0.5473, 0.7885, 0.4588, 0.7885, 0.3764, 0.8308, 0.3582, 0.8308, 0.4527, 0.7885, 0.3764, 0.7885, 0.2939, 0.8308, 0.2637, 0.8308, 0.3582, 0.9577, 0.9577, 0.9577, 0.8269, 1.0, 0.8571, 1.0, 1.0, 0.9577, 0.8269, 0.9577, 0.6962, 1.0, 0.7143, 1.0, 0.8571, 0.9577, 0.6962, 0.9577, 0.5654, 1.0, 0.5714, 1.0, 0.7143, 0.9577, 0.5654, 0.9577, 0.4346, 1.0, 0.4286, 1.0, 0.5714, 0.9577, 0.4346, 0.9577, 0.3038, 1.0, 0.2857, 1.0, 0.4286, 0.9577, 0.3038, 0.9577, 0.1731, 1.0, 0.1429, 1.0, 0.2857, 0.04231, 0.04231, 0.04231, 0.1731, 0.0, 0.1429, 0.0, 0.0, 0.04231, 0.1731, 0.04231, 0.3038, 0.0, 0.2857, 0.0, 0.1429, 0.04231, 0.3038, 0.04231, 0.4346, 0.0, 0.4286, 0.0, 0.2857, 0.04231, 0.4346, 0.04231, 0.5654, 0.0, 0.5714, 0.0, 0.4286, 0.04231, 0.5654, 0.04231, 0.6962, 0.0, 0.7143, 0.0, 0.5714, 0.04231, 0.6962, 0.04231, 0.8269, 0.0, 0.8571, 0.0, 0.7143, 0.6923, 0.2115, 0.7885, 0.2115, 0.7885, 0.2939, 0.6923, 0.2939, 0.6923, 0.2939, 0.7885, 0.2939, 0.7885, 0.3764, 0.6923, 0.3764, 0.6923, 0.3764, 0.7885, 0.3764, 0.7885, 0.4588, 0.6923, 0.4588, 0.6923, 0.4588, 0.7885, 0.4588, 0.7885, 0.5412, 0.6923, 0.5412, 0.6923, 0.5412, 0.7885, 0.5412, 0.7885, 0.6236, 0.6923, 0.6236, 0.6923, 0.6236, 0.7885, 0.6236, 0.7885, 0.7061, 0.6923, 0.7061])
me_plane_002.update()
me_plane_003 = bpy.data.meshes.new('Plane.003')
me_plane_003.from_pydata([(-1.0, -1.0, 0.1139), (1.0, -1.0, 0.1139), (-1.0, 1.0, 0.1139), (1.0, 1.0, 0.1139), (-1.0, -1.0, 0.1139), (1.0, -1.0, 0.1139), (-0.5769, 0.5769, 0.1882), (-0.5769, -0.5769, 0.1882), (0.5769, 0.5769, 0.1882), (0.5769, -0.5769, 0.1882), (-0.9154, -0.9154, 0.1118), (-0.8308, -0.8308, 0.1199), (-0.7462, -0.7462, 0.1398), (-0.6616, -0.6616, 0.1606), (-0.6616, 0.6616, 0.1606), (-0.7462, 0.7462, 0.1398), (-0.8308, 0.8308, 0.1199), (-0.9154, 0.9154, 0.1118), (0.9154, -0.9154, 0.1118), (0.8308, -0.8308, 0.1199), (0.7462, -0.7462, 0.1398), (0.6616, -0.6616, 0.1606), (0.9154, 0.9154, 0.1118), (0.8308, 0.8308, 0.1199), (0.7462, 0.7462, 0.1398), (0.6616, 0.6616, 0.1606), (-0.6667, -1.0, 0.07502), (-0.3333, -1.0, 0.03065), (2.98e-08, -1.0, 0.03008), (0.3333, -1.0, 0.03065), (0.6667, -1.0, 0.07502), (0.3846, 0.5769, 0.1853), (0.1923, 0.5769, 0.1853), (-1.49e-08, 0.5769, 0.1853), (-0.1923, 0.5769, 0.1853), (-0.3846, 0.5769, 0.1853), (-0.6667, -1.0, 0.07502), (-0.3333, -1.0, 0.03065), (2.98e-08, -1.0, 0.03008), (0.3333, -1.0, 0.03065), (0.6667, -1.0, 0.07502), (-0.3846, -0.5769, 0.1853), (-0.1923, -0.5769, 0.1853), (1.49e-08, -0.5769, 0.1853), (0.1923, -0.5769, 0.1853), (0.3846, -0.5769, 0.1853), (0.6667, 1.0, 0.07502), (0.3333, 1.0, 0.03065), (-2.98e-08, 1.0, 0.03008), (-0.3333, 1.0, 0.03065), (-0.6667, 1.0, 0.07502), (0.441, 0.6616, 0.1439), (0.2205, 0.6616, 0.1433), (0.0, 0.6616, 0.1433), (-0.2205, 0.6616, 0.1433), (-0.441, 0.6616, 0.1439), (0.4974, 0.7462, 0.109), (0.2487, 0.7462, 0.1012), (0.0, 0.7462, 0.1012), (-0.2487, 0.7462, 0.1012), (-0.4974, 0.7462, 0.109), (0.5539, 0.8308, 0.07913), (0.2769, 0.8308, 0.05919), (0.0, 0.8308, 0.05919), (-0.2769, 0.8308, 0.05919), (-0.5539, 0.8308, 0.07913), (0.6103, 0.9154, 0.0678), (0.3051, 0.9154, 0.03455), (0.0, 0.9154, 0.03455), (-0.3051, 0.9154, 0.03455), (-0.6103, 0.9154, 0.0678), (-0.441, -0.6616, 0.1439), (-0.2205, -0.6616, 0.1433), (0.0, -0.6616, 0.1433), (0.2205, -0.6616, 0.1433), (0.441, -0.6616, 0.1439), (-0.4974, -0.7462, 0.109), (-0.2487, -0.7462, 0.1012), (0.0, -0.7462, 0.1012), (0.2487, -0.7462, 0.1012), (0.4974, -0.7462, 0.109), (-0.5539, -0.8308, 0.07913), (-0.2769, -0.8308, 0.05919), (0.0, -0.8308, 0.05919), (0.2769, -0.8308, 0.05919), (0.5539, -0.8308, 0.07913), (-0.6103, -0.9154, 0.0678), (-0.3051, -0.9154, 0.03455), (0.0, -0.9154, 0.03455), (0.3051, -0.9154, 0.03455), (0.6103, -0.9154, 0.0678), (-0.5769, 0.4121, 0.1853), (-0.5769, 0.2473, 0.1853), (-0.5769, 0.08242, 0.1853), (-0.5769, -0.08242, 0.1853), (-0.5769, -0.2473, 0.1853), (-0.5769, -0.4121, 0.1853), (0.5769, -0.4121, 0.1853), (0.5769, -0.2473, 0.1853), (0.5769, -0.08242, 0.1853), (0.5769, 0.08242, 0.1853), (0.5769, 0.2473, 0.1853), (0.5769, 0.4121, 0.1853), (-1.0, 0.7143, 0.08343), (-1.0, 0.4286, 0.03758), (-1.0, 0.1429, 0.03008), (-1.0, -0.1429, 0.03008), (-1.0, -0.4286, 0.03758), (-1.0, -0.7143, 0.08343), (1.0, -0.7143, 0.08343), (1.0, -0.4286, 0.03758), (1.0, -0.1429, 0.03008), (1.0, 0.1429, 0.03008), (1.0, 0.4286, 0.03758), (1.0, 0.7143, 0.08343), (0.6616, -0.4725, 0.1451), (0.6616, -0.2835, 0.1433), (0.6616, -0.09451, 0.1433), (0.6616, 0.09451, 0.1433), (0.6616, 0.2835, 0.1433), (0.6616, 0.4725, 0.1451), (0.7462, -0.533, 0.1127), (0.7462, -0.3198, 0.1012), (0.7462, -0.1066, 0.1012), (0.7462, 0.1066, 0.1012), (0.7462, 0.3198, 0.1012), (0.7462, 0.533, 0.1127), (0.8308, -0.5934, 0.08505), (0.8308, -0.356, 0.05976), (0.8308, -0.1187, 0.05919), (0.8308, 0.1187, 0.05919), (0.8308, 0.356, 0.05976), (0.8308, 0.5934, 0.08505), (0.9154, -0.6538, 0.07536), (0.9154, -0.3923, 0.03811), (0.9154, -0.1308, 0.03455), (0.9154, 0.1308, 0.03455), (0.9154, 0.3923, 0.03811), (0.9154, 0.6538, 0.07536), (-0.6616, 0.4725, 0.1451), (-0.6616, 0.2835, 0.1433), (-0.6616, 0.09451, 0.1433), (-0.6616, -0.09451, 0.1433), (-0.6616, -0.2835, 0.1433), (-0.6616, -0.4725, 0.1451), (-0.7462, 0.533, 0.1127), (-0.7462, 0.3198, 0.1012), (-0.7462, 0.1066, 0.1012), (-0.7462, -0.1066, 0.1012), (-0.7462, -0.3198, 0.1012), (-0.7462, -0.533, 0.1127), (-0.8308, 0.5934, 0.08505), (-0.8308, 0.356, 0.05976), (-0.8308, 0.1187, 0.05919), (-0.8308, -0.1187, 0.05919), (-0.8308, -0.356, 0.05976), (-0.8308, -0.5934, 0.08505), (-0.9154, 0.6538, 0.07536), (-0.9154, 0.3923, 0.03811), (-0.9154, 0.1308, 0.03455), (-0.9154, -0.1308, 0.03455), (-0.9154, -0.3923, 0.03811), (-0.9154, -0.6538, 0.07536), (-0.3846, -0.4121, 0.1853), (-0.3846, -0.2473, 0.1853), (-0.3846, -0.08242, 0.1853), (-0.3846, 0.08242, 0.1853), (-0.3846, 0.2473, 0.1853), (-0.3846, 0.4121, 0.1853), (-0.1923, -0.4121, 0.1853), (-0.1923, -0.2473, 0.1853), (-0.1923, -0.08242, 0.1853), (-0.1923, 0.08242, 0.1853), (-0.1923, 0.2473, 0.1853), (-0.1923, 0.4121, 0.1853), (1.064e-08, -0.4121, 0.1853), (6.386e-09, -0.2473, 0.1853), (2.129e-09, -0.08242, 0.1853), (-2.129e-09, 0.08242, 0.1853), (-6.386e-09, 0.2473, 0.1853), (-1.064e-08, 0.4121, 0.1853), (0.1923, -0.4121, 0.1853), (0.1923, -0.2473, 0.1853), (0.1923, -0.08242, 0.1853), (0.1923, 0.08242, 0.1853), (0.1923, 0.2473, 0.1853), (0.1923, 0.4121, 0.1853), (0.3846, -0.4121, 0.1853), (0.3846, -0.2473, 0.1853), (0.3846, -0.08242, 0.1853), (0.3846, 0.08242, 0.1853), (0.3846, 0.2473, 0.1853), (0.3846, 0.4121, 0.1853)], [], [(192, 102, 8, 31), (26, 0, 4, 36), (157, 17, 2, 103), (86, 10, 0, 26), (133, 18, 1, 109), (66, 22, 3, 46), (31, 8, 25, 51), (51, 25, 24, 56), (56, 24, 23, 61), (61, 23, 22, 66), (97, 9, 21, 115), (115, 21, 20, 121), (121, 20, 19, 127), (127, 19, 18, 133), (41, 7, 13, 71), (71, 13, 12, 76), (76, 12, 11, 81), (81, 11, 10, 86), (91, 6, 14, 139), (139, 14, 15, 145), (145, 15, 16, 151), (151, 16, 17, 157), (19, 85, 90, 18), (85, 84, 89, 90), (84, 83, 88, 89), (83, 82, 87, 88), (82, 81, 86, 87), (20, 80, 85, 19), (80, 79, 84, 85), (79, 78, 83, 84), (78, 77, 82, 83), (77, 76, 81, 82), (21, 75, 80, 20), (75, 74, 79, 80), (74, 73, 78, 79), (73, 72, 77, 78), (72, 71, 76, 77), (9, 45, 75, 21), (45, 44, 74, 75), (44, 43, 73, 74), (43, 42, 72, 73), (42, 41, 71, 72), (16, 65, 70, 17), (65, 64, 69, 70), (64, 63, 68, 69), (63, 62, 67, 68), (62, 61, 66, 67), (15, 60, 65, 16), (60, 59, 64, 65), (59, 58, 63, 64), (58, 57, 62, 63), (57, 56, 61, 62), (14, 55, 60, 15), (55, 54, 59, 60), (54, 53, 58, 59), (53, 52, 57, 58), (52, 51, 56, 57), (6, 35, 55, 14), (35, 34, 54, 55), (34, 33, 53, 54), (33, 32, 52, 53), (32, 31, 51, 52), (17, 70, 50, 2), (70, 69, 49, 50), (69, 68, 48, 49), (68, 67, 47, 48), (67, 66, 46, 47), (18, 90, 30, 1), (90, 89, 29, 30), (89, 88, 28, 29), (88, 87, 27, 28), (87, 86, 26, 27), (1, 30, 40, 5), (30, 29, 39, 40), (29, 28, 38, 39), (28, 27, 37, 38), (27, 26, 36, 37), (91, 168, 35, 6), (168, 174, 34, 35), (174, 180, 33, 34), (180, 186, 32, 33), (186, 192, 31, 32), (44, 45, 187, 181), (181, 187, 188, 182), (182, 188, 189, 183), (183, 189, 190, 184), (184, 190, 191, 185), (185, 191, 192, 186), (43, 44, 181, 175), (175, 181, 182, 176), (176, 182, 183, 177), (177, 183, 184, 178), (178, 184, 185, 179), (179, 185, 186, 180), (42, 43, 175, 169), (169, 175, 176, 170), (170, 176, 177, 171), (171, 177, 178, 172), (172, 178, 179, 173), (173, 179, 180, 174), (41, 42, 169, 163), (163, 169, 170, 164), (164, 170, 171, 165), (165, 171, 172, 166), (166, 172, 173, 167), (167, 173, 174, 168), (7, 41, 163, 96), (96, 163, 164, 95), (95, 164, 165, 94), (94, 165, 166, 93), (93, 166, 167, 92), (92, 167, 168, 91), (11, 156, 162, 10), (156, 155, 161, 162), (155, 154, 160, 161), (154, 153, 159, 160), (153, 152, 158, 159), (152, 151, 157, 158), (12, 150, 156, 11), (150, 149, 155, 156), (149, 148, 154, 155), (148, 147, 153, 154), (147, 146, 152, 153), (146, 145, 151, 152), (13, 144, 150, 12), (144, 143, 149, 150), (143, 142, 148, 149), (142, 141, 147, 148), (141, 140, 146, 147), (140, 139, 145, 146), (7, 96, 144, 13), (96, 95, 143, 144), (95, 94, 142, 143), (94, 93, 141, 142), (93, 92, 140, 141), (92, 91, 139, 140), (23, 132, 138, 22), (132, 131, 137, 138), (131, 130, 136, 137), (130, 129, 135, 136), (129, 128, 134, 135), (128, 127, 133, 134), (24, 126, 132, 23), (126, 125, 131, 132), (125, 124, 130, 131), (124, 123, 129, 130), (123, 122, 128, 129), (122, 121, 127, 128), (25, 120, 126, 24), (120, 119, 125, 126), (119, 118, 124, 125), (118, 117, 123, 124), (117, 116, 122, 123), (116, 115, 121, 122), (8, 102, 120, 25), (102, 101, 119, 120), (101, 100, 118, 119), (100, 99, 117, 118), (99, 98, 116, 117), (98, 97, 115, 116), (22, 138, 114, 3), (138, 137, 113, 114), (137, 136, 112, 113), (136, 135, 111, 112), (135, 134, 110, 111), (134, 133, 109, 110), (10, 162, 108, 0), (162, 161, 107, 108), (161, 160, 106, 107), (160, 159, 105, 106), (159, 158, 104, 105), (158, 157, 103, 104), (45, 9, 97, 187), (187, 97, 98, 188), (188, 98, 99, 189), (189, 99, 100, 190), (190, 100, 101, 191), (191, 101, 102, 192)])
_uv = me_plane_003.uv_layers.new(name='UVMap')
_uv.uv.foreach_set('vector', [0.6923, 0.7061, 0.7885, 0.7061, 0.7885, 0.7885, 0.6923, 0.7885, 0.1667, 0.0, 0.0, 0.0, 0.0, 0.0, 0.1667, 0.0, 0.04231, 0.8269, 0.04231, 0.9577, 0.0, 1.0, 0.0, 0.8571, 0.1949, 0.04231, 0.04231, 0.04231, 0.0, 0.0, 0.1667, 0.0, 0.9577, 0.1731, 0.9577, 0.04231, 1.0, 0.0, 1.0, 0.1429, 0.8051, 0.9577, 0.9577, 0.9577, 1.0, 1.0, 0.8333, 1.0, 0.6923, 0.7885, 0.7885, 0.7885, 0.8308, 0.8308, 0.7205, 0.8308, 0.7205, 0.8308, 0.8308, 0.8308, 0.8731, 0.8731, 0.7487, 0.8731, 0.7487, 0.8731, 0.8731, 0.8731, 0.9154, 0.9154, 0.7769, 0.9154, 0.7769, 0.9154, 0.9154, 0.9154, 0.9577, 0.9577, 0.8051, 0.9577, 0.7885, 0.2939, 0.7885, 0.2115, 0.8308, 0.1692, 0.8308, 0.2637, 0.8308, 0.2637, 0.8308, 0.1692, 0.8731, 0.1269, 0.8731, 0.2335, 0.8731, 0.2335, 0.8731, 0.1269, 0.9154, 0.08461, 0.9154, 0.2033, 0.9154, 0.2033, 0.9154, 0.08461, 0.9577, 0.04231, 0.9577, 0.1731, 0.3077, 0.2115, 0.2115, 0.2115, 0.1692, 0.1692, 0.2795, 0.1692, 0.2795, 0.1692, 0.1692, 0.1692, 0.1269, 0.1269, 0.2513, 0.1269, 0.2513, 0.1269, 0.1269, 0.1269, 0.08461, 0.08461, 0.2231, 0.08461, 0.2231, 0.08461, 0.08461, 0.08461, 0.04231, 0.04231, 0.1949, 0.04231, 0.2115, 0.7061, 0.2115, 0.7885, 0.1692, 0.8308, 0.1692, 0.7363, 0.1692, 0.7363, 0.1692, 0.8308, 0.1269, 0.8731, 0.1269, 0.7665, 0.1269, 0.7665, 0.1269, 0.8731, 0.08461, 0.9154, 0.08461, 0.7967, 0.08461, 0.7967, 0.08461, 0.9154, 0.04231, 0.9577, 0.04231, 0.8269, 0.9154, 0.08461, 0.7769, 0.08461, 0.8051, 0.04231, 0.9577, 0.04231, 0.7769, 0.08461, 0.6385, 0.08461, 0.6526, 0.04231, 0.8051, 0.04231, 0.6385, 0.08461, 0.5, 0.08461, 0.5, 0.04231, 0.6526, 0.04231, 0.5, 0.08461, 0.3615, 0.08461, 0.3474, 0.04231, 0.5, 0.04231, 0.3615, 0.08461, 0.2231, 0.08461, 0.1949, 0.04231, 0.3474, 0.04231, 0.8731, 0.1269, 0.7487, 0.1269, 0.7769, 0.08461, 0.9154, 0.08461, 0.7487, 0.1269, 0.6244, 0.1269, 0.6385, 0.08461, 0.7769, 0.08461, 0.6244, 0.1269, 0.5, 0.1269, 0.5, 0.08461, 0.6385, 0.08461, 0.5, 0.1269, 0.3756, 0.1269, 0.3615, 0.08461, 0.5, 0.08461, 0.3756, 0.1269, 0.2513, 0.1269, 0.2231, 0.08461, 0.3615, 0.08461, 0.8308, 0.1692, 0.7205, 0.1692, 0.7487, 0.1269, 0.8731, 0.1269, 0.7205, 0.1692, 0.6103, 0.1692, 0.6244, 0.1269, 0.7487, 0.1269, 0.6103, 0.1692, 0.5, 0.1692, 0.5, 0.1269, 0.6244, 0.1269, 0.5, 0.1692, 0.3897, 0.1692, 0.3756, 0.1269, 0.5, 0.1269, 0.3897, 0.1692, 0.2795, 0.1692, 0.2513, 0.1269, 0.3756, 0.1269, 0.7885, 0.2115, 0.6923, 0.2115, 0.7205, 0.1692, 0.8308, 0.1692, 0.6923, 0.2115, 0.5962, 0.2115, 0.6103, 0.1692, 0.7205, 0.1692, 0.5962, 0.2115, 0.5, 0.2115, 0.5, 0.1692, 0.6103, 0.1692, 0.5, 0.2115, 0.4038, 0.2115, 0.3897, 0.1692, 0.5, 0.1692, 0.4038, 0.2115, 0.3077, 0.2115, 0.2795, 0.1692, 0.3897, 0.1692, 0.08461, 0.9154, 0.2231, 0.9154, 0.1949, 0.9577, 0.04231, 0.9577, 0.2231, 0.9154, 0.3615, 0.9154, 0.3474, 0.9577, 0.1949, 0.9577, 0.3615, 0.9154, 0.5, 0.9154, 0.5, 0.9577, 0.3474, 0.9577, 0.5, 0.9154, 0.6385, 0.9154, 0.6526, 0.9577, 0.5, 0.9577, 0.6385, 0.9154, 0.7769, 0.9154, 0.8051, 0.9577, 0.6526, 0.9577, 0.1269, 0.8731, 0.2513, 0.8731, 0.2231, 0.9154, 0.08461, 0.9154, 0.2513, 0.8731, 0.3756, 0.8731, 0.3615, 0.9154, 0.2231, 0.9154, 0.3756, 0.8731, 0.5, 0.8731, 0.5, 0.9154, 0.3615, 0.9154, 0.5, 0.8731, 0.6244, 0.8731, 0.6385, 0.9154, 0.5, 0.9154, 0.6244, 0.8731, 0.7487, 0.8731, 0.7769, 0.9154, 0.6385, 0.9154, 0.1692, 0.8308, 0.2795, 0.8308, 0.2513, 0.8731, 0.1269, 0.8731, 0.2795, 0.8308, 0.3897, 0.8308, 0.3756, 0.8731, 0.2513, 0.8731, 0.3897, 0.8308, 0.5, 0.8308, 0.5, 0.8731, 0.3756, 0.8731, 0.5, 0.8308, 0.6103, 0.8308, 0.6244, 0.8731, 0.5, 0.8731, 0.6103, 0.8308, 0.7205, 0.8308, 0.7487, 0.8731, 0.6244, 0.8731, 0.2115, 0.7885, 0.3077, 0.7885, 0.2795, 0.8308, 0.1692, 0.8308, 0.3077, 0.7885, 0.4038, 0.7885, 0.3897, 0.8308, 0.2795, 0.8308, 0.4038, 0.7885, 0.5, 0.7885, 0.5, 0.8308, 0.3897, 0.8308, 0.5, 0.7885, 0.5962, 0.7885, 0.6103, 0.8308, 0.5, 0.8308, 0.5962, 0.7885, 0.6923, 0.7885, 0.7205, 0.8308, 0.6103, 0.8308, 0.04231, 0.9577, 0.1949, 0.9577, 0.1667, 1.0, 0.0, 1.0, 0.1949, 0.9577, 0.3474, 0.9577, 0.3333, 1.0, 0.1667, 1.0, 0.3474, 0.9577, 0.5, 0.9577, 0.5, 1.0, 0.3333, 1.0, 0.5, 0.9577, 0.6526, 0.9577, 0.6667, 1.0, 0.5, 1.0, 0.6526, 0.9577, 0.8051, 0.9577, 0.8333, 1.0, 0.6667, 1.0, 0.9577, 0.04231, 0.8051, 0.04231, 0.8333, 0.0, 1.0, 0.0, 0.8051, 0.04231, 0.6526, 0.04231, 0.6667, 0.0, 0.8333, 0.0, 0.6526, 0.04231, 0.5, 0.04231, 0.5, 0.0, 0.6667, 0.0, 0.5, 0.04231, 0.3474, 0.04231, 0.3333, 0.0, 0.5, 0.0, 0.3474, 0.04231, 0.1949, 0.04231, 0.1667, 0.0, 0.3333, 0.0, 1.0, 0.0, 0.8333, 0.0, 0.8333, 0.0, 1.0, 0.0, 0.8333, 0.0, 0.6667, 0.0, 0.6667, 0.0, 0.8333, 0.0, 0.6667, 0.0, 0.5, 0.0, 0.5, 0.0, 0.6667, 0.0, 0.5, 0.0, 0.3333, 0.0, 0.3333, 0.0, 0.5, 0.0, 0.3333, 0.0, 0.1667, 0.0, 0.1667, 0.0, 0.3333, 0.0, 0.2115, 0.7061, 0.3077, 0.7061, 0.3077, 0.7885, 0.2115, 0.7885, 0.3077, 0.7061, 0.4038, 0.7061, 0.4038, 0.7885, 0.3077, 0.7885, 0.4038, 0.7061, 0.5, 0.7061, 0.5, 0.7885, 0.4038, 0.7885, 0.5, 0.7061, 0.5962, 0.7061, 0.5962, 0.7885, 0.5, 0.7885, 0.5962, 0.7061, 0.6923, 0.7061, 0.6923, 0.7885, 0.5962, 0.7885, 0.5962, 0.2115, 0.6923, 0.2115, 0.6923, 0.2939, 0.5962, 0.2939, 0.5962, 0.2939, 0.6923, 0.2939, 0.6923, 0.3764, 0.5962, 0.3764, 0.5962, 0.3764, 0.6923, 0.3764, 0.6923, 0.4588, 0.5962, 0.4588, 0.5962, 0.4588, 0.6923, 0.4588, 0.6923, 0.5412, 0.5962, 0.5412, 0.5962, 0.5412, 0.6923, 0.5412, 0.6923, 0.6236, 0.5962, 0.6236, 0.5962, 0.6236, 0.6923, 0.6236, 0.6923, 0.7061, 0.5962, 0.7061, 0.5, 0.2115, 0.5962, 0.2115, 0.5962, 0.2939, 0.5, 0.2939, 0.5, 0.2939, 0.5962, 0.2939, 0.5962, 0.3764, 0.5, 0.3764, 0.5, 0.3764, 0.5962, 0.3764, 0.5962, 0.4588, 0.5, 0.4588, 0.5, 0.4588, 0.5962, 0.4588, 0.5962, 0.5412, 0.5, 0.5412, 0.5, 0.5412, 0.5962, 0.5412, 0.5962, 0.6236, 0.5, 0.6236, 0.5, 0.6236, 0.5962, 0.6236, 0.5962, 0.7061, 0.5, 0.7061, 0.4038, 0.2115, 0.5, 0.2115, 0.5, 0.2939, 0.4038, 0.2939, 0.4038, 0.2939, 0.5, 0.2939, 0.5, 0.3764, 0.4038, 0.3764, 0.4038, 0.3764, 0.5, 0.3764, 0.5, 0.4588, 0.4038, 0.4588, 0.4038, 0.4588, 0.5, 0.4588, 0.5, 0.5412, 0.4038, 0.5412, 0.4038, 0.5412, 0.5, 0.5412, 0.5, 0.6236, 0.4038, 0.6236, 0.4038, 0.6236, 0.5, 0.6236, 0.5, 0.7061, 0.4038, 0.7061, 0.3077, 0.2115, 0.4038, 0.2115, 0.4038, 0.2939, 0.3077, 0.2939, 0.3077, 0.2939, 0.4038, 0.2939, 0.4038, 0.3764, 0.3077, 0.3764, 0.3077, 0.3764, 0.4038, 0.3764, 0.4038, 0.4588, 0.3077, 0.4588, 0.3077, 0.4588, 0.4038, 0.4588, 0.4038, 0.5412, 0.3077, 0.5412, 0.3077, 0.5412, 0.4038, 0.5412, 0.4038, 0.6236, 0.3077, 0.6236, 0.3077, 0.6236, 0.4038, 0.6236, 0.4038, 0.7061, 0.3077, 0.7061, 0.2115, 0.2115, 0.3077, 0.2115, 0.3077, 0.2939, 0.2115, 0.2939, 0.2115, 0.2939, 0.3077, 0.2939, 0.3077, 0.3764, 0.2115, 0.3764, 0.2115, 0.3764, 0.3077, 0.3764, 0.3077, 0.4588, 0.2115, 0.4588, 0.2115, 0.4588, 0.3077, 0.4588, 0.3077, 0.5412, 0.2115, 0.5412, 0.2115, 0.5412, 0.3077, 0.5412, 0.3077, 0.6236, 0.2115, 0.6236, 0.2115, 0.6236, 0.3077, 0.6236, 0.3077, 0.7061, 0.2115, 0.7061, 0.08461, 0.08461, 0.08461, 0.2033, 0.04231, 0.1731, 0.04231, 0.04231, 0.08461, 0.2033, 0.08461, 0.322, 0.04231, 0.3038, 0.04231, 0.1731, 0.08461, 0.322, 0.08461, 0.4407, 0.04231, 0.4346, 0.04231, 0.3038, 0.08461, 0.4407, 0.08461, 0.5593, 0.04231, 0.5654, 0.04231, 0.4346, 0.08461, 0.5593, 0.08461, 0.678, 0.04231, 0.6962, 0.04231, 0.5654, 0.08461, 0.678, 0.08461, 0.7967, 0.04231, 0.8269, 0.04231, 0.6962, 0.1269, 0.1269, 0.1269, 0.2335, 0.08461, 0.2033, 0.08461, 0.08461, 0.1269, 0.2335, 0.1269, 0.3401, 0.08461, 0.322, 0.08461, 0.2033, 0.1269, 0.3401, 0.1269, 0.4467, 0.08461, 0.4407, 0.08461, 0.322, 0.1269, 0.4467, 0.1269, 0.5533, 0.08461, 0.5593, 0.08461, 0.4407, 0.1269, 0.5533, 0.1269, 0.6599, 0.08461, 0.678, 0.08461, 0.5593, 0.1269, 0.6599, 0.1269, 0.7665, 0.08461, 0.7967, 0.08461, 0.678, 0.1692, 0.1692, 0.1692, 0.2637, 0.1269, 0.2335, 0.1269, 0.1269, 0.1692, 0.2637, 0.1692, 0.3582, 0.1269, 0.3401, 0.1269, 0.2335, 0.1692, 0.3582, 0.1692, 0.4527, 0.1269, 0.4467, 0.1269, 0.3401, 0.1692, 0.4527, 0.1692, 0.5473, 0.1269, 0.5533, 0.1269, 0.4467, 0.1692, 0.5473, 0.1692, 0.6418, 0.1269, 0.6599, 0.1269, 0.5533, 0.1692, 0.6418, 0.1692, 0.7363, 0.1269, 0.7665, 0.1269, 0.6599, 0.2115, 0.2115, 0.2115, 0.2939, 0.1692, 0.2637, 0.1692, 0.1692, 0.2115, 0.2939, 0.2115, 0.3764, 0.1692, 0.3582, 0.1692, 0.2637, 0.2115, 0.3764, 0.2115, 0.4588, 0.1692, 0.4527, 0.1692, 0.3582, 0.2115, 0.4588, 0.2115, 0.5412, 0.1692, 0.5473, 0.1692, 0.4527, 0.2115, 0.5412, 0.2115, 0.6236, 0.1692, 0.6418, 0.1692, 0.5473, 0.2115, 0.6236, 0.2115, 0.7061, 0.1692, 0.7363, 0.1692, 0.6418, 0.9154, 0.9154, 0.9154, 0.7967, 0.9577, 0.8269, 0.9577, 0.9577, 0.9154, 0.7967, 0.9154, 0.678, 0.9577, 0.6962, 0.9577, 0.8269, 0.9154, 0.678, 0.9154, 0.5593, 0.9577, 0.5654, 0.9577, 0.6962, 0.9154, 0.5593, 0.9154, 0.4407, 0.9577, 0.4346, 0.9577, 0.5654, 0.9154, 0.4407, 0.9154, 0.322, 0.9577, 0.3038, 0.9577, 0.4346, 0.9154, 0.322, 0.9154, 0.2033, 0.9577, 0.1731, 0.9577, 0.3038, 0.8731, 0.8731, 0.8731, 0.7665, 0.9154, 0.7967, 0.9154, 0.9154, 0.8731, 0.7665, 0.8731, 0.6599, 0.9154, 0.678, 0.9154, 0.7967, 0.8731, 0.6599, 0.8731, 0.5533, 0.9154, 0.5593, 0.9154, 0.678, 0.8731, 0.5533, 0.8731, 0.4467, 0.9154, 0.4407, 0.9154, 0.5593, 0.8731, 0.4467, 0.8731, 0.3401, 0.9154, 0.322, 0.9154, 0.4407, 0.8731, 0.3401, 0.8731, 0.2335, 0.9154, 0.2033, 0.9154, 0.322, 0.8308, 0.8308, 0.8308, 0.7363, 0.8731, 0.7665, 0.8731, 0.8731, 0.8308, 0.7363, 0.8308, 0.6418, 0.8731, 0.6599, 0.8731, 0.7665, 0.8308, 0.6418, 0.8308, 0.5473, 0.8731, 0.5533, 0.8731, 0.6599, 0.8308, 0.5473, 0.8308, 0.4527, 0.8731, 0.4467, 0.8731, 0.5533, 0.8308, 0.4527, 0.8308, 0.3582, 0.8731, 0.3401, 0.8731, 0.4467, 0.8308, 0.3582, 0.8308, 0.2637, 0.8731, 0.2335, 0.8731, 0.3401, 0.7885, 0.7885, 0.7885, 0.7061, 0.8308, 0.7363, 0.8308, 0.8308, 0.7885, 0.7061, 0.7885, 0.6236, 0.8308, 0.6418, 0.8308, 0.7363, 0.7885, 0.6236, 0.7885, 0.5412, 0.8308, 0.5473, 0.8308, 0.6418, 0.7885, 0.5412, 0.7885, 0.4588, 0.8308, 0.4527, 0.8308, 0.5473, 0.7885, 0.4588, 0.7885, 0.3764, 0.8308, 0.3582, 0.8308, 0.4527, 0.7885, 0.3764, 0.7885, 0.2939, 0.8308, 0.2637, 0.8308, 0.3582, 0.9577, 0.9577, 0.9577, 0.8269, 1.0, 0.8571, 1.0, 1.0, 0.9577, 0.8269, 0.9577, 0.6962, 1.0, 0.7143, 1.0, 0.8571, 0.9577, 0.6962, 0.9577, 0.5654, 1.0, 0.5714, 1.0, 0.7143, 0.9577, 0.5654, 0.9577, 0.4346, 1.0, 0.4286, 1.0, 0.5714, 0.9577, 0.4346, 0.9577, 0.3038, 1.0, 0.2857, 1.0, 0.4286, 0.9577, 0.3038, 0.9577, 0.1731, 1.0, 0.1429, 1.0, 0.2857, 0.04231, 0.04231, 0.04231, 0.1731, 0.0, 0.1429, 0.0, 0.0, 0.04231, 0.1731, 0.04231, 0.3038, 0.0, 0.2857, 0.0, 0.1429, 0.04231, 0.3038, 0.04231, 0.4346, 0.0, 0.4286, 0.0, 0.2857, 0.04231, 0.4346, 0.04231, 0.5654, 0.0, 0.5714, 0.0, 0.4286, 0.04231, 0.5654, 0.04231, 0.6962, 0.0, 0.7143, 0.0, 0.5714, 0.04231, 0.6962, 0.04231, 0.8269, 0.0, 0.8571, 0.0, 0.7143, 0.6923, 0.2115, 0.7885, 0.2115, 0.7885, 0.2939, 0.6923, 0.2939, 0.6923, 0.2939, 0.7885, 0.2939, 0.7885, 0.3764, 0.6923, 0.3764, 0.6923, 0.3764, 0.7885, 0.3764, 0.7885, 0.4588, 0.6923, 0.4588, 0.6923, 0.4588, 0.7885, 0.4588, 0.7885, 0.5412, 0.6923, 0.5412, 0.6923, 0.5412, 0.7885, 0.5412, 0.7885, 0.6236, 0.6923, 0.6236, 0.6923, 0.6236, 0.7885, 0.6236, 0.7885, 0.7061, 0.6923, 0.7061])
me_plane_003.update()

# ---- objects
ob_plane = bpy.data.objects.new('Plane', me_plane)
ob_plane_001 = bpy.data.objects.new('Plane.001', me_plane_001)
ob_plane_002 = bpy.data.objects.new('Plane.002', me_plane_002)
ob_plane_003 = bpy.data.objects.new('Plane.003', me_plane_003)

# ---- transforms, parenting, visibility, modifiers, constraints
ob_plane.location = (0.0, 0.0, 0.0)
ob_plane.scale = (7.935, 7.935, 7.935)
ob_plane_001.location = (0.0, 0.0, 4.478)
ob_plane_001.scale = (10.83, 10.83, 10.83)
ob_plane_002.location = (0.0, 0.0, 10.29)
ob_plane_002.scale = (8.524, 8.524, 8.524)
ob_plane_003.location = (0.0, 0.0, 17.5)
ob_plane_003.scale = (6.163, 6.163, 6.163)

# ---- collection membership
col_collection.objects.link(ob_plane)
col_collection.objects.link(ob_plane_001)
col_collection.objects.link(ob_plane_002)
col_collection.objects.link(ob_plane_003)

# ---- scene / render settings (as saved in the file)
scene.frame_start = 1; scene.frame_end = 250; scene.frame_set(1)
scene.render.engine = 'BLENDER_EEVEE_NEXT'
scene.cycles.sampling_pattern = 'TABULATED_SOBOL'
scene.cycles.use_light_tree = False
scene.view_settings.view_transform = 'Filmic'
bpy.context.view_layer.update()

# ---- added for rendering (the .blend has no active camera and no usable light): camera, sun
cam_auto = bpy.data.cameras.new('AutoCamera')
cam_auto.lens = 50.0
cam_auto.sensor_width = 36.0
cam_auto.clip_end = 1000.0
ob_auto_camera = bpy.data.objects.new('AutoCamera', cam_auto)
scene.collection.objects.link(ob_auto_camera)
ob_auto_camera.location = (35.3507, -42.4209, 35.5241)
ob_auto_camera.rotation_euler = (1.09748, -7.21219e-08, 0.694738)
scene.camera = ob_auto_camera
light_auto_sun = bpy.data.lights.new('AutoSun', 'SUN')
light_auto_sun.energy = 3.0
light_auto_sun.angle = 0.0523599
ob_auto_sun = bpy.data.objects.new('AutoSun', light_auto_sun)
scene.collection.objects.link(ob_auto_sun)
ob_auto_sun.rotation_euler = (0.872665, 0.174533, 0.523599)
bpy.context.view_layer.update()
